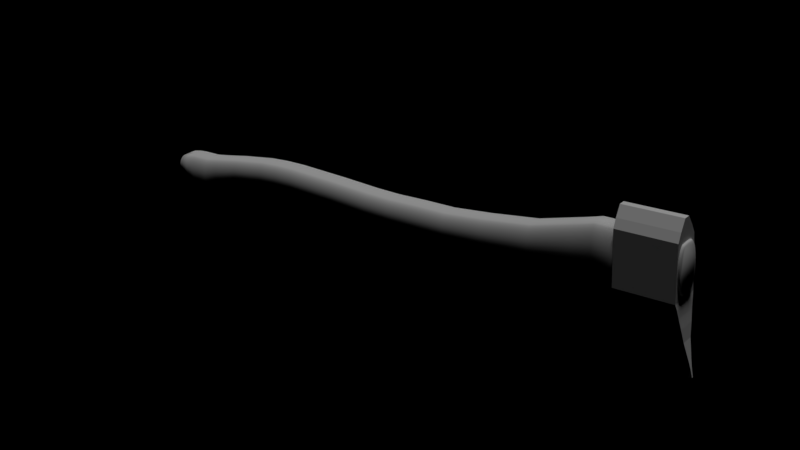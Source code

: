 # Source: BrutalAxe.blend  (saved by Blender 2.79.0; exported with 4.5.12 LTS)
import bpy
from mathutils import Matrix  # noqa: F401  (used for matrix-valued properties, if any)

bpy.ops.wm.read_factory_settings(use_empty=True)
scene = bpy.context.scene
scene.name = 'Scene'

# ---- collections
col_collection_1 = bpy.data.collections.new('Collection 1'); scene.collection.children.link(col_collection_1)

# ---- materials (node trees are filled in below, after node groups)
mat_brutalaxe_png = bpy.data.materials.new('BrutalAxe.png')
mat_brutalaxe_png.alpha_threshold = 0.0
mat_brutalaxe_png.use_transparent_shadow = False
mat_brutalaxe_png.roughness = 0.5

# ---- material node trees

# ---- lights
light_sun = bpy.data.lights.new('Sun', 'SUN')
light_sun.transmission_factor = 0.0
light_sun.angle = 0.1993
light_sun.energy = 1.0
light_sun.shadow_buffer_clip_start = 0.5
light_sun.shadow_soft_size = 0.1
light_sun.shadow_cascade_max_distance = 1000.0

# ---- meshes
me_cylinder = bpy.data.meshes.new('Cylinder')
me_cylinder.from_pydata([(-0.005551, -0.2161, -3.4), (-0.005551, -0.2161, -4.204), (0.7326, -0.1878, -4.204), (0.7326, -0.1878, -3.4), (-0.005551, 0.2161, -3.4), (-0.005551, 0.2161, -4.204), (0.7326, 0.1878, -4.204), (0.7326, 0.1878, -3.4), (0.9851, -0.0429, -4.204), (0.9851, -0.0429, -3.4), (0.9851, 0.04289, -4.204), (0.9851, 0.04289, -3.4), (0.8468, 0.1303, -4.204), (0.8468, 0.1303, -3.4), (0.8468, -0.1303, -4.204), (0.8468, -0.1303, -3.4), (-0.2061, -0.1621, -3.38), (-0.2061, -0.1621, -4.224), (-0.2061, 0.1621, -3.38), (-0.2061, 0.1621, -4.224), (-0.5381, -0.08304, -3.312), (-0.5381, -0.08304, -4.256), (-0.5381, 0.08304, -3.312), (-0.5381, 0.08303, -4.256), (-0.7867, -0.0336, -3.251), (-0.7867, -0.0336, -4.3), (-0.7867, 0.03359, -3.251), (-0.7867, 0.03359, -4.3), (-1.009, -0.01031, -3.184), (-1.009, -0.01031, -4.339), (-1.009, 0.0103, -3.184), (-1.009, 0.0103, -4.339), (-1.049, -0.007011, -3.213), (-1.049, -0.007012, -4.311), (-1.049, 0.007006, -3.213), (-1.049, 0.007005, -4.311), (-1.097, -0.003949, -3.346), (-1.097, -0.00395, -4.177), (-1.097, 0.003943, -3.346), (-1.097, 0.003943, -4.177), (-1.12, -0.001856, -3.602), (-1.12, -0.001857, -3.921), (-1.12, 0.00185, -3.602), (-1.12, 0.00185, -3.921), (-0.08649, 0.1916, -4.214), (-0.08649, -0.1916, -4.214), (-0.08649, 0.1916, -3.39), (-0.08649, -0.1916, -3.39), (-0.6624, 0.05878, -4.278), (-0.6624, -0.05879, -4.278), (-0.6624, 0.05878, -3.281), (-0.6624, -0.05879, -3.281), (-0.8976, -0.01649, -4.32), (-0.8976, -0.01649, -3.218), (-0.8976, 0.01648, -4.32), (-0.8976, 0.01648, -3.218), (-0.3528, -0.1287, -4.24), (-0.3528, -0.1287, -3.346), (-0.3528, 0.1287, -4.24), (-0.3528, 0.1287, -3.346), (0.1119, 0.2016, -0.8997), (0.1119, 0.2016, -0.4213), (0.1585, 0.1992, -0.8997), (0.1585, 0.1992, -0.4213), (0.2034, 0.1922, -0.8997), (0.2034, 0.1922, -0.4213), (0.2447, 0.1809, -0.8997), (0.2447, 0.1809, -0.4213), (0.281, 0.1656, -0.8997), (0.281, 0.1656, -0.4213), (0.3107, 0.147, -0.8997), (0.3107, 0.147, -0.4213), (0.3328, 0.1257, -0.8997), (0.3328, 0.1257, -0.4213), (0.3464, 0.1027, -0.8997), (0.3464, 0.1027, -0.4213), (0.351, -3.034e-07, -0.8997), (0.351, -3.034e-07, -0.4213), (-0.1273, -9.054e-08, -0.8997), (-0.1273, -9.054e-08, -0.4213), (-0.1227, 0.1027, -0.8997), (-0.1227, 0.1027, -0.4213), (-0.1091, 0.1257, -0.8997), (-0.1091, 0.1257, -0.4213), (-0.087, 0.147, -0.8997), (-0.087, 0.147, -0.4213), (-0.05726, 0.1656, -0.8997), (-0.05726, 0.1656, -0.4213), (-0.02102, 0.1809, -0.8997), (-0.02102, 0.1809, -0.4213), (0.02033, 0.1922, -0.8997), (0.02033, 0.1922, -0.4213), (0.0652, 0.1992, -0.8997), (0.0652, 0.1992, -0.4213), (0.1119, 0.2016, 0.04104), (0.1568, 0.1992, 0.04104), (0.2, 0.1922, 0.04104), (0.2399, 0.1809, 0.04104), (0.2748, 0.1656, 0.04104), (0.3034, 0.147, 0.04104), (0.3247, 0.1257, 0.04104), (0.3378, 0.1027, 0.04104), (0.3422, -3.146e-07, 0.04104), (-0.1185, -1.017e-07, 0.04104), (-0.1141, 0.1027, 0.04104), (-0.101, 0.1257, 0.04104), (-0.0797, 0.147, 0.04104), (-0.05105, 0.1656, 0.04104), (-0.01614, 0.1809, 0.04104), (0.02369, 0.1922, 0.04104), (0.06691, 0.1992, 0.04104), (0.1242, 0.2016, 0.4479), (0.169, 0.1992, 0.4479), (0.2121, 0.1922, 0.4479), (0.2518, 0.1809, 0.4479), (0.2866, 0.1656, 0.4479), (0.3151, 0.147, 0.4479), (0.3363, 0.1257, 0.4479), (0.3494, 0.1027, 0.4479), (0.3538, -3.149e-07, 0.4479), (-0.1054, -1.02e-07, 0.4479), (-0.101, 0.1027, 0.4479), (-0.08797, 0.1257, 0.4479), (-0.06675, 0.147, 0.4479), (-0.03819, 0.1656, 0.4479), (-0.003391, 0.1809, 0.4479), (0.03631, 0.1922, 0.4479), (0.07939, 0.1992, 0.4479), (0.1648, 0.2016, 1.056), (0.209, 0.1992, 1.056), (0.2514, 0.1922, 1.056), (0.2905, 0.1809, 1.056), (0.3248, 0.1656, 1.056), (0.353, 0.147, 1.056), (0.3739, 0.1257, 1.056), (0.3867, 0.1027, 1.056), (0.3911, -1.387e-07, 1.056), (-0.06143, 7.418e-08, 1.056), (-0.05709, 0.1027, 1.056), (-0.04421, 0.1257, 1.056), (-0.0233, 0.147, 1.056), (0.004837, 0.1656, 1.056), (0.03912, 0.1809, 1.056), (0.07824, 0.1922, 1.056), (0.1207, 0.1992, 1.056), (0.2021, 0.2016, 1.865), (0.2463, 0.1992, 1.865), (0.2887, 0.1922, 1.865), (0.3278, 0.1809, 1.865), (0.3621, 0.1656, 1.865), (0.3902, 0.147, 1.865), (0.4111, 0.1257, 1.865), (0.424, 0.1027, 1.865), (0.4284, -2.622e-07, 1.865), (-0.02415, -4.93e-08, 1.865), (-0.0198, 0.1027, 1.865), (-0.006924, 0.1257, 1.865), (0.01398, 0.147, 1.865), (0.04212, 0.1656, 1.865), (0.07641, 0.1809, 1.865), (0.1155, 0.1922, 1.865), (0.158, 0.1992, 1.865), (0.2021, 0.2016, 2.18), (0.2463, 0.1992, 2.18), (0.2887, 0.1922, 2.18), (0.3278, 0.1809, 2.18), (0.3621, 0.1656, 2.18), (0.3902, 0.147, 2.18), (0.4111, 0.1257, 2.18), (0.424, 0.1027, 2.18), (0.4284, -3.438e-07, 2.18), (-0.02415, -1.309e-07, 2.18), (-0.0198, 0.1027, 2.18), (-0.006924, 0.1257, 2.18), (0.01398, 0.147, 2.18), (0.04212, 0.1656, 2.18), (0.07641, 0.1809, 2.18), (0.1155, 0.1922, 2.18), (0.158, 0.1992, 2.18), (0.1861, 0.2016, 2.494), (0.2303, 0.1992, 2.494), (0.2727, 0.1922, 2.494), (0.3118, 0.1809, 2.494), (0.3461, 0.1656, 2.494), (0.3743, 0.147, 2.494), (0.3952, 0.1257, 2.494), (0.408, 0.1027, 2.494), (0.4124, -4.255e-07, 2.494), (-0.04013, -2.126e-07, 2.494), (-0.03578, 0.1027, 2.494), (-0.0229, 0.1257, 2.494), (-0.001995, 0.147, 2.494), (0.02614, 0.1656, 2.494), (0.06043, 0.1809, 2.494), (0.09955, 0.1922, 2.494), (0.142, 0.1992, 2.494), (0.1169, 0.2016, 3.064), (0.161, 0.1992, 3.064), (0.2035, 0.1922, 3.064), (0.2426, 0.1809, 3.064), (0.2769, 0.1656, 3.064), (0.305, 0.147, 3.064), (0.3259, 0.1257, 3.064), (0.3388, 0.1027, 3.064), (0.3431, -6.402e-07, 3.064), (-0.1094, -4.274e-07, 3.064), (-0.105, 0.1027, 3.064), (-0.09215, 0.1257, 3.064), (-0.07124, 0.147, 3.064), (-0.0431, 0.1656, 3.064), (-0.008814, 0.1809, 3.064), (0.0303, 0.1922, 3.064), (0.07275, 0.1992, 3.064), (0.01569, 0.2016, 3.527), (0.06598, 0.1992, 3.527), (0.1143, 0.1922, 3.527), (0.1589, 0.1809, 3.527), (0.198, 0.1656, 3.527), (0.23, 0.147, 3.527), (0.2539, 0.1257, 3.527), (0.2685, 0.1027, 3.527), (0.2735, -8.293e-07, 3.527), (-0.2421, -6.165e-07, 3.527), (-0.2372, 0.1027, 3.527), (-0.2225, 0.1257, 3.527), (-0.1987, 0.147, 3.527), (-0.1666, 0.1656, 3.527), (-0.1275, 0.1809, 3.527), (-0.08297, 0.1922, 3.527), (-0.03461, 0.1992, 3.527), (-0.05356, 0.2197, 3.751), (0.004148, 0.2171, 3.751), (0.05964, 0.2095, 3.751), (0.1108, 0.1972, 3.751), (0.1556, 0.1805, 3.751), (0.1924, 0.1602, 3.751), (0.2197, 0.1371, 3.751), (0.2365, 0.1119, 3.751), (0.2422, -1.006e-06, 3.751), (-0.3493, -7.738e-07, 3.751), (-0.3437, 0.1119, 3.751), (-0.3268, 0.1371, 3.751), (-0.2995, 0.1602, 3.751), (-0.2627, 0.1805, 3.751), (-0.2179, 0.1972, 3.751), (-0.1667, 0.2095, 3.751), (-0.1113, 0.2171, 3.751), (-0.05356, 0.2197, 4.039), (0.004148, 0.2171, 4.039), (0.05963, 0.2095, 4.039), (0.1108, 0.1972, 4.039), (0.1556, 0.1805, 4.039), (0.1924, 0.1602, 4.039), (0.2197, 0.1371, 4.039), (0.2365, 0.1119, 4.039), (0.2422, -1.111e-06, 4.039), (-0.3493, -8.788e-07, 4.039), (-0.3437, 0.1119, 4.039), (-0.3268, 0.1371, 4.039), (-0.2995, 0.1602, 4.039), (-0.2627, 0.1805, 4.039), (-0.2179, 0.1972, 4.039), (-0.1667, 0.2095, 4.039), (-0.1113, 0.2171, 4.039), (0.06362, 0.2197, 4.316), (0.09123, 0.2171, 4.316), (0.1178, 0.2095, 4.316), (0.1422, 0.1972, 4.316), (0.1637, 0.1805, 4.316), (0.1813, 0.1602, 4.316), (0.1944, 0.1371, 4.316), (0.2024, 0.1119, 4.316), (0.2051, -1.106e-06, 4.316), (0.2024, -0.112, 4.316), (0.1944, -0.1371, 4.316), (0.1813, -0.1602, 4.316), (0.1637, -0.1805, 4.316), (0.1422, -0.1971, 4.316), (0.1178, -0.2095, 4.316), (0.09123, -0.2171, 4.316), (0.06362, -0.2197, 4.316), (0.03602, -0.2171, 4.316), (0.009471, -0.2095, 4.316), (-0.01499, -0.1971, 4.316), (-0.03644, -0.1805, 4.316), (-0.05404, -0.1602, 4.316), (-0.06711, -0.1371, 4.316), (-0.07516, -0.112, 4.316), (-0.07788, -8.74e-07, 4.316), (-0.07516, 0.1119, 4.316), (-0.06711, 0.1371, 4.316), (-0.05404, 0.1602, 4.316), (-0.03644, 0.1805, 4.316), (-0.01499, 0.1972, 4.316), (0.009472, 0.2095, 4.316), (0.03602, 0.2171, 4.316), (-0.0519, 0.2171, 4.177), (-0.0964, 0.2095, 4.177), (-0.2029, 0.1602, 4.177), (-0.2248, 0.1371, 4.177), (0.227, 0.1119, 4.177), (0.2135, 0.1371, 4.177), (0.1262, 0.1972, 4.177), (0.08516, 0.2095, 4.177), (-0.005619, 0.2197, 4.177), (-0.1734, 0.1805, 4.177), (-0.2428, -8.764e-07, 4.177), (0.2316, -1.108e-06, 4.177), (0.1621, 0.1805, 4.177), (-0.1374, 0.1972, 4.177), (-0.2383, 0.1119, 4.177), (0.04066, 0.2171, 4.177), (0.1916, 0.1602, 4.177), (0.1451, 0.2016, -1.491), (0.1954, 0.1992, -1.491), (0.2437, 0.1922, -1.491), (0.2882, 0.1809, -1.491), (0.3272, 0.1656, -1.491), (0.3592, 0.147, -1.491), (0.383, 0.1257, -1.491), (0.3976, 0.1027, -1.491), (0.4026, -2.867e-07, -1.491), (-0.1123, -7.38e-08, -1.491), (-0.1073, 0.1027, -1.491), (-0.0927, 0.1257, -1.491), (-0.06891, 0.147, -1.491), (-0.03689, 0.1656, -1.491), (0.002121, 0.1809, -1.491), (0.04663, 0.1922, -1.491), (0.09492, 0.1992, -1.491), (0.2043, 0.2016, -2.209), (0.2597, 0.1992, -2.209), (0.3129, 0.1922, -2.209), (0.3619, 0.1809, -2.209), (0.4049, 0.1656, -2.209), (0.4402, 0.147, -2.209), (0.4664, 0.1257, -2.209), (0.4826, 0.1027, -2.209), (0.488, -2.612e-07, -2.209), (-0.07939, -4.829e-08, -2.209), (-0.07393, 0.1027, -2.209), (-0.05779, 0.1257, -2.209), (-0.03157, 0.147, -2.209), (0.003711, 0.1656, -2.209), (0.0467, 0.1809, -2.209), (0.09575, 0.1922, -2.209), (0.149, 0.1992, -2.209), (0.3042, 0.2016, -2.841), (0.3714, 0.1992, -2.841), (0.4361, 0.1922, -2.841), (0.4957, 0.1809, -2.841), (0.5479, 0.1656, -2.841), (0.5908, 0.147, -2.841), (0.6226, 0.1257, -2.841), (0.6422, 0.1027, -2.841), (0.6488, -2.802e-07, -2.841), (-0.04045, -6.728e-08, -2.841), (-0.03383, 0.1027, -2.841), (-0.01422, 0.1257, -2.841), (0.01763, 0.147, -2.841), (0.06049, 0.1656, -2.841), (0.1127, 0.1809, -2.841), (0.1723, 0.1922, -2.841), (0.237, 0.1992, -2.841), (0.356, 0.2016, -3.108), (0.4273, 0.1992, -3.108), (0.4959, 0.1922, -3.108), (0.5592, 0.1809, -3.108), (0.6146, 0.1656, -3.108), (0.6601, 0.147, -3.108), (0.6939, 0.1257, -3.108), (0.7147, 0.1027, -3.108), (0.7217, -2.756e-07, -3.108), (-0.009769, -6.273e-08, -3.108), (-0.002741, 0.1027, -3.108), (0.01807, 0.1257, -3.108), (0.05187, 0.147, -3.108), (0.09736, 0.1656, -3.108), (0.1528, 0.1809, -3.108), (0.216, 0.1922, -3.108), (0.2846, 0.1992, -3.108), (0.3745, 0.2016, -3.393), (0.4416, 0.1992, -3.393), (0.5062, 0.1922, -3.393), (0.5657, 0.1809, -3.393), (0.6178, 0.1656, -3.393), (0.6606, 0.147, -3.393), (0.6924, 0.1257, -3.393), (0.712, 0.1027, -3.393), (0.7186, -2.277e-07, -3.393), (0.03033, -1.481e-08, -3.393), (0.03694, 0.1027, -3.393), (0.05652, 0.1257, -3.393), (0.08833, 0.147, -3.393), (0.1311, 0.1656, -3.393), (0.1833, 0.1809, -3.393), (0.2428, 0.1922, -3.393), (0.3073, 0.1992, -3.393), (0.3745, 0.1872, -3.393), (0.4368, 0.185, -3.393), (0.4968, 0.1785, -3.393), (0.5521, 0.168, -3.393), (0.6005, 0.1538, -3.393), (0.6402, 0.1365, -3.393), (0.6698, 0.1168, -3.393), (0.688, 0.0954, -3.393), (0.6941, -2.295e-07, -3.393), (0.688, -0.09546, -3.393), (0.6698, -0.1168, -3.393), (0.6402, -0.1365, -3.393), (0.6005, -0.1538, -3.393), (0.5521, -0.168, -3.393), (0.4968, -0.1785, -3.393), (0.4368, -0.185, -3.393), (0.3745, -0.1872, -3.393), (0.3121, -0.185, -3.393), (0.2521, -0.1785, -3.393), (0.1969, -0.168, -3.393), (0.1484, -0.1538, -3.393), (0.1087, -0.1365, -3.393), (0.07915, -0.1168, -3.393), (0.06096, -0.09546, -3.393), (0.05482, -3.172e-08, -3.393), (0.06096, 0.0954, -3.393), (0.07915, 0.1168, -3.393), (0.1087, 0.1365, -3.393), (0.1484, 0.1538, -3.393), (0.1969, 0.168, -3.393), (0.2521, 0.1785, -3.393), (0.3121, 0.185, -3.393), (0.3745, 0.1872, -4.22), (0.4368, 0.185, -4.22), (0.4968, 0.1785, -4.22), (0.5521, 0.168, -4.22), (0.6005, 0.1538, -4.22), (0.6402, 0.1365, -4.22), (0.6698, 0.1168, -4.22), (0.688, 0.0954, -4.22), (0.6941, -6.579e-07, -4.22), (0.688, -0.09546, -4.22), (0.6698, -0.1168, -4.22), (0.6402, -0.1365, -4.22), (0.6005, -0.1538, -4.22), (0.5521, -0.168, -4.22), (0.4968, -0.1785, -4.22), (0.4368, -0.185, -4.22), (0.3745, -0.1872, -4.22), (0.3121, -0.185, -4.22), (0.2521, -0.1785, -4.22), (0.1969, -0.168, -4.22), (0.1484, -0.1538, -4.22), (0.1087, -0.1365, -4.22), (0.07915, -0.1168, -4.22), (0.06096, -0.09546, -4.22), (0.05482, -4.602e-07, -4.22), (0.06096, 0.0954, -4.22), (0.07915, 0.1168, -4.22), (0.1087, 0.1365, -4.22), (0.1484, 0.1538, -4.22), (0.1969, 0.168, -4.22), (0.2521, 0.1785, -4.22), (0.3121, 0.185, -4.22), (0.3745, 0.177, -4.237), (0.4334, 0.1749, -4.237), (0.4901, 0.1688, -4.237), (0.5423, 0.1588, -4.237), (0.5881, 0.1454, -4.237), (0.6257, 0.129, -4.237), (0.6536, 0.1104, -4.237), (0.6708, 0.09017, -4.237), (0.6766, -6.747e-07, -4.237), (0.6708, -0.09023, -4.237), (0.6536, -0.1104, -4.237), (0.6257, -0.1291, -4.237), (0.5881, -0.1454, -4.237), (0.5423, -0.1588, -4.237), (0.4901, -0.1687, -4.237), (0.4334, -0.1749, -4.237), (0.3745, -0.1769, -4.237), (0.3155, -0.1749, -4.237), (0.2588, -0.1687, -4.237), (0.2066, -0.1588, -4.237), (0.1608, -0.1454, -4.237), (0.1233, -0.1291, -4.237), (0.09533, -0.1104, -4.237), (0.07814, -0.09023, -4.237), (0.07234, -4.878e-07, -4.237), (0.07814, 0.09017, -4.237), (0.09533, 0.1104, -4.237), (0.1233, 0.129, -4.237), (0.1608, 0.1454, -4.237), (0.2066, 0.1588, -4.237), (0.2588, 0.1688, -4.237), (0.3155, 0.1749, -4.237), (0.1119, -0.2016, -0.8997), (0.1119, -0.2016, -0.4213), (0.1585, -0.1992, -0.8997), (0.1585, -0.1992, -0.4213), (0.2034, -0.1922, -0.8997), (0.2034, -0.1922, -0.4213), (0.2447, -0.1809, -0.8997), (0.2447, -0.1809, -0.4213), (0.281, -0.1656, -0.8997), (0.281, -0.1656, -0.4213), (0.3107, -0.147, -0.8997), (0.3107, -0.147, -0.4213), (0.3328, -0.1258, -0.8997), (0.3328, -0.1257, -0.4213), (0.3464, -0.1027, -0.8997), (0.3464, -0.1027, -0.4213), (0.351, -9.984e-07, -0.8997), (0.351, 5.513e-07, -0.4213), (-0.1273, -5.811e-07, -0.8997), (-0.1273, 9.09e-07, -0.4213), (-0.1227, -0.1027, -0.8997), (-0.1227, -0.1027, -0.4213), (-0.1091, -0.1257, -0.8997), (-0.1091, -0.1257, -0.4213), (-0.087, -0.147, -0.8997), (-0.087, -0.147, -0.4213), (-0.05726, -0.1656, -0.8997), (-0.05726, -0.1656, -0.4213), (-0.02102, -0.1809, -0.8997), (-0.02102, -0.1809, -0.4213), (0.02033, -0.1922, -0.8997), (0.02033, -0.1922, -0.4213), (0.0652, -0.1992, -0.8997), (0.0652, -0.1992, -0.4213), (0.1119, -0.2016, 0.04105), (0.1568, -0.1992, 0.04105), (0.2, -0.1922, 0.04105), (0.2399, -0.1809, 0.04105), (0.2748, -0.1656, 0.04105), (0.3034, -0.147, 0.04105), (0.3247, -0.1257, 0.04105), (0.3378, -0.1027, 0.04105), (0.3422, 1.982e-06, 0.04105), (-0.1185, 2.339e-06, 0.04105), (-0.1141, -0.1027, 0.04105), (-0.101, -0.1257, 0.04105), (-0.0797, -0.147, 0.04105), (-0.05105, -0.1656, 0.04105), (-0.01613, -0.1809, 0.04105), (0.02369, -0.1922, 0.04105), (0.06691, -0.1992, 0.04105), (0.1242, -0.2016, 0.4479), (0.169, -0.1992, 0.4479), (0.2121, -0.1922, 0.4479), (0.2518, -0.1809, 0.4479), (0.2866, -0.1656, 0.4479), (0.3151, -0.147, 0.4479), (0.3363, -0.1257, 0.4479), (0.3494, -0.1027, 0.4479), (0.3538, 3.174e-06, 0.4479), (-0.1054, 3.532e-06, 0.4479), (-0.101, -0.1027, 0.4479), (-0.08797, -0.1257, 0.4479), (-0.06675, -0.147, 0.4479), (-0.03819, -0.1656, 0.4479), (-0.003391, -0.1809, 0.4479), (0.03631, -0.1922, 0.4479), (0.07939, -0.1992, 0.4479), (0.1648, -0.2016, 1.056), (0.209, -0.1992, 1.056), (0.2514, -0.1922, 1.056), (0.2905, -0.1809, 1.056), (0.3248, -0.1656, 1.056), (0.353, -0.147, 1.056), (0.3739, -0.1257, 1.056), (0.3867, -0.1027, 1.056), (0.3911, 4.902e-06, 1.056), (-0.06143, 5.32e-06, 1.056), (-0.05708, -0.1027, 1.056), (-0.04421, -0.1257, 1.056), (-0.0233, -0.147, 1.056), (0.004838, -0.1656, 1.056), (0.03912, -0.1809, 1.056), (0.07824, -0.1922, 1.056), (0.1207, -0.1992, 1.056), (0.2021, -0.2016, 1.865), (0.2463, -0.1992, 1.865), (0.2887, -0.1922, 1.865), (0.3278, -0.1809, 1.865), (0.3621, -0.1656, 1.865), (0.3902, -0.147, 1.865), (0.4111, -0.1257, 1.865), (0.424, -0.1027, 1.865), (0.4284, 7.465e-06, 1.865), (-0.02415, 7.823e-06, 1.865), (-0.0198, -0.1027, 1.865), (-0.006924, -0.1257, 1.865), (0.01398, -0.147, 1.865), (0.04212, -0.1656, 1.865), (0.07641, -0.1809, 1.865), (0.1155, -0.1922, 1.865), (0.158, -0.1992, 1.865), (0.2021, -0.2016, 2.18), (0.2463, -0.1992, 2.18), (0.2887, -0.1922, 2.18), (0.3278, -0.1809, 2.18), (0.3621, -0.1656, 2.18), (0.3902, -0.147, 2.18), (0.4111, -0.1257, 2.18), (0.424, -0.1027, 2.18), (0.4284, 8.538e-06, 2.18), (-0.02415, 8.896e-06, 2.18), (-0.0198, -0.1027, 2.18), (-0.006924, -0.1257, 2.18), (0.01398, -0.147, 2.18), (0.04212, -0.1656, 2.18), (0.07641, -0.1809, 2.18), (0.1155, -0.1922, 2.18), (0.158, -0.1992, 2.18), (0.1861, -0.2016, 2.494), (0.2303, -0.1992, 2.494), (0.2727, -0.1922, 2.494), (0.3118, -0.1809, 2.494), (0.3461, -0.1656, 2.494), (0.3743, -0.147, 2.494), (0.3952, -0.1257, 2.494), (0.408, -0.1027, 2.494), (0.4124, 9.552e-06, 2.494), (-0.04013, 9.969e-06, 2.494), (-0.03578, -0.1027, 2.494), (-0.0229, -0.1257, 2.494), (-0.001995, -0.147, 2.494), (0.02614, -0.1656, 2.494), (0.06043, -0.1809, 2.494), (0.09955, -0.1922, 2.494), (0.142, -0.1992, 2.494), (0.1169, -0.2016, 3.064), (0.161, -0.1992, 3.064), (0.2035, -0.1922, 3.064), (0.2426, -0.1809, 3.064), (0.2769, -0.1656, 3.064), (0.305, -0.147, 3.064), (0.3259, -0.1257, 3.064), (0.3388, -0.1027, 3.064), (0.3431, 1.164e-05, 3.064), (-0.1094, 1.206e-05, 3.064), (-0.105, -0.1027, 3.064), (-0.09215, -0.1257, 3.064), (-0.07124, -0.147, 3.064), (-0.0431, -0.1656, 3.064), (-0.008813, -0.1809, 3.064), (0.0303, -0.1922, 3.064), (0.07275, -0.1992, 3.064), (0.01569, -0.2016, 3.527), (0.06598, -0.1992, 3.527), (0.1143, -0.1922, 3.527), (0.1589, -0.1809, 3.527), (0.198, -0.1656, 3.527), (0.23, -0.147, 3.527), (0.2539, -0.1257, 3.527), (0.2685, -0.1027, 3.527), (0.2735, 1.337e-05, 3.527), (-0.2421, 1.39e-05, 3.527), (-0.2372, -0.1027, 3.527), (-0.2225, -0.1257, 3.527), (-0.1987, -0.147, 3.527), (-0.1666, -0.1656, 3.527), (-0.1275, -0.1809, 3.527), (-0.08297, -0.1922, 3.527), (-0.03461, -0.1992, 3.527), (-0.05356, -0.2197, 3.751), (0.004148, -0.2171, 3.751), (0.05964, -0.2095, 3.751), (0.1108, -0.1971, 3.751), (0.1556, -0.1805, 3.751), (0.1924, -0.1602, 3.751), (0.2197, -0.1371, 3.751), (0.2365, -0.1119, 3.751), (0.2422, 1.432e-05, 3.751), (-0.3493, 1.486e-05, 3.751), (-0.3437, -0.1119, 3.751), (-0.3268, -0.1371, 3.751), (-0.2995, -0.1602, 3.751), (-0.2627, -0.1805, 3.751), (-0.2179, -0.1971, 3.751), (-0.1667, -0.2095, 3.751), (-0.1113, -0.2171, 3.751), (-0.05356, -0.2197, 4.039), (0.004148, -0.2171, 4.039), (0.05964, -0.2095, 4.039), (0.1108, -0.1971, 4.039), (0.1556, -0.1805, 4.039), (0.1924, -0.1602, 4.039), (0.2197, -0.1371, 4.039), (0.2365, -0.1119, 4.039), (0.2422, 1.533e-05, 4.039), (-0.3493, 1.587e-05, 4.039), (-0.3437, -0.1119, 4.039), (-0.3268, -0.1371, 4.039), (-0.2995, -0.1602, 4.039), (-0.2627, -0.1805, 4.039), (-0.2179, -0.1971, 4.039), (-0.1667, -0.2095, 4.039), (-0.1113, -0.2171, 4.039), (0.06362, -0.2197, 4.316), (0.09123, -0.2171, 4.316), (0.1178, -0.2095, 4.316), (0.1422, -0.1971, 4.316), (0.1637, -0.1805, 4.316), (0.1813, -0.1602, 4.316), (0.1944, -0.1371, 4.316), (0.2024, -0.1119, 4.316), (0.2051, 1.617e-05, 4.316), (-0.07788, 1.635e-05, 4.316), (-0.07516, -0.1119, 4.316), (-0.06711, -0.1371, 4.316), (-0.05404, -0.1602, 4.316), (-0.03644, -0.1805, 4.316), (-0.01499, -0.1971, 4.316), (0.009472, -0.2095, 4.316), (0.03602, -0.2171, 4.316), (-0.0519, -0.2171, 4.177), (-0.0964, -0.2095, 4.177), (-0.2029, -0.1602, 4.177), (-0.2248, -0.1371, 4.177), (0.227, -0.1119, 4.177), (0.2135, -0.1371, 4.177), (0.1262, -0.1971, 4.177), (0.08516, -0.2095, 4.177), (-0.005619, -0.2197, 4.177), (-0.1734, -0.1805, 4.177), (-0.2428, 1.617e-05, 4.177), (0.2316, 1.575e-05, 4.177), (0.1621, -0.1805, 4.177), (-0.1374, -0.1971, 4.177), (-0.2383, -0.1119, 4.177), (0.04066, -0.2171, 4.177), (0.1916, -0.1602, 4.177), (0.1451, -0.2016, -1.491), (0.1954, -0.1992, -1.491), (0.2437, -0.1922, -1.491), (0.2882, -0.1809, -1.491), (0.3272, -0.1656, -1.491), (0.3592, -0.147, -1.491), (0.383, -0.1258, -1.491), (0.3976, -0.1027, -1.491), (0.4026, -2.906e-06, -1.491), (-0.1123, -2.429e-06, -1.491), (-0.1073, -0.1027, -1.491), (-0.0927, -0.1258, -1.491), (-0.06891, -0.147, -1.491), (-0.03689, -0.1656, -1.491), (0.002122, -0.1809, -1.491), (0.04663, -0.1922, -1.491), (0.09492, -0.1992, -1.491), (0.2043, -0.2016, -2.209), (0.2597, -0.1992, -2.209), (0.3129, -0.1922, -2.209), (0.3619, -0.1809, -2.209), (0.4049, -0.1656, -2.209), (0.4402, -0.147, -2.209), (0.4664, -0.1258, -2.209), (0.4826, -0.1027, -2.209), (0.488, -5.23e-06, -2.209), (-0.07939, -4.694e-06, -2.209), (-0.07393, -0.1027, -2.209), (-0.05779, -0.1258, -2.209), (-0.03157, -0.147, -2.209), (0.003711, -0.1656, -2.209), (0.0467, -0.1809, -2.209), (0.09575, -0.1922, -2.209), (0.149, -0.1992, -2.209), (0.3042, -0.2016, -2.841), (0.3714, -0.1992, -2.841), (0.4361, -0.1922, -2.841), (0.4957, -0.1809, -2.841), (0.5479, -0.1656, -2.841), (0.5908, -0.147, -2.841), (0.6226, -0.1258, -2.841), (0.6422, -0.1027, -2.841), (0.6488, -7.376e-06, -2.841), (-0.04045, -6.72e-06, -2.841), (-0.03383, -0.1027, -2.841), (-0.01422, -0.1258, -2.841), (0.01763, -0.147, -2.841), (0.06049, -0.1656, -2.841), (0.1127, -0.1809, -2.841), (0.1723, -0.1922, -2.841), (0.237, -0.1992, -2.841), (0.356, -0.2016, -3.108), (0.4273, -0.1992, -3.108), (0.4959, -0.1922, -3.108), (0.5592, -0.1809, -3.108), (0.6146, -0.1656, -3.108), (0.6601, -0.147, -3.108), (0.6939, -0.1258, -3.108), (0.7147, -0.1027, -3.108), (0.7217, -8.33e-06, -3.108), (-0.009768, -7.555e-06, -3.108), (-0.002741, -0.1027, -3.108), (0.01807, -0.1258, -3.108), (0.05187, -0.147, -3.108), (0.09736, -0.1656, -3.108), (0.1528, -0.1809, -3.108), (0.216, -0.1922, -3.108), (0.2846, -0.1992, -3.108), (0.3745, -0.2016, -3.393), (0.4416, -0.1992, -3.393), (0.5062, -0.1922, -3.393), (0.5657, -0.1809, -3.393), (0.6178, -0.1656, -3.393), (0.6606, -0.147, -3.393), (0.6924, -0.1258, -3.393), (0.712, -0.1027, -3.393), (0.7186, -9.224e-06, -3.393), (0.03033, -8.568e-06, -3.393), (0.03694, -0.1027, -3.393), (0.05652, -0.1258, -3.393), (0.08833, -0.147, -3.393), (0.1311, -0.1656, -3.393), (0.1833, -0.1809, -3.393), (0.2428, -0.1922, -3.393), (0.3073, -0.1992, -3.393), (0.3745, -0.1872, -3.393), (0.4368, -0.185, -3.393), (0.4968, -0.1786, -3.393), (0.5521, -0.168, -3.393), (0.6005, -0.1538, -3.393), (0.6402, -0.1365, -3.393), (0.6698, -0.1168, -3.393), (0.688, -0.09541, -3.393), (0.6941, -9.224e-06, -3.393), (0.05482, -8.509e-06, -3.393), (0.06096, -0.0954, -3.393), (0.07915, -0.1168, -3.393), (0.1087, -0.1365, -3.393), (0.1484, -0.1538, -3.393), (0.1969, -0.168, -3.393), (0.2521, -0.1786, -3.393), (0.3121, -0.185, -3.393)], [], [(44, 45, 17, 19), (5, 6, 2, 1), (12, 13, 11, 10), (7, 4, 0, 3), (0, 1, 2, 3), (7, 6, 5, 4), (10, 11, 9, 8), (14, 12, 10, 8), (15, 14, 8, 9), (13, 15, 9, 11), (6, 7, 13, 12), (2, 6, 12, 14), (3, 2, 14, 15), (7, 3, 15, 13), (56, 57, 20, 21), (46, 44, 19, 18), (47, 46, 18, 16), (45, 47, 16, 17), (48, 49, 25, 27), (58, 56, 21, 23), (59, 58, 23, 22), (57, 59, 22, 20), (52, 53, 28, 29), (50, 48, 27, 26), (51, 50, 26, 24), (49, 51, 24, 25), (30, 31, 35, 34), (54, 52, 29, 31), (55, 54, 31, 30), (53, 55, 30, 28), (33, 32, 36, 37), (28, 30, 34, 32), (29, 28, 32, 33), (31, 29, 33, 35), (36, 38, 42, 40), (35, 33, 37, 39), (34, 35, 39, 38), (32, 34, 38, 36), (42, 43, 41, 40), (37, 36, 40, 41), (39, 37, 41, 43), (38, 39, 43, 42), (5, 1, 45, 44), (4, 5, 44, 46), (0, 4, 46, 47), (1, 0, 47, 45), (23, 21, 49, 48), (22, 23, 48, 50), (20, 22, 50, 51), (21, 20, 51, 49), (25, 24, 53, 52), (27, 25, 52, 54), (26, 27, 54, 55), (24, 26, 55, 53), (17, 16, 57, 56), (19, 17, 56, 58), (18, 19, 58, 59), (16, 18, 59, 57), (60, 61, 63, 62), (62, 63, 65, 64), (64, 65, 67, 66), (66, 67, 69, 68), (68, 69, 71, 70), (70, 71, 73, 72), (72, 73, 75, 74), (74, 75, 77, 76), (78, 79, 81, 80), (80, 81, 83, 82), (82, 83, 85, 84), (84, 85, 87, 86), (86, 87, 89, 88), (88, 89, 91, 90), (89, 87, 107, 108), (92, 93, 61, 60), (90, 91, 93, 92), (92, 60, 313, 329), (110, 109, 126, 127), (81, 79, 103, 104), (71, 69, 98, 99), (61, 93, 110, 94), (87, 85, 106, 107), (77, 75, 101, 102), (69, 67, 97, 98), (93, 91, 109, 110), (85, 83, 105, 106), (67, 65, 96, 97), (75, 73, 100, 101), (91, 89, 108, 109), (83, 81, 104, 105), (73, 71, 99, 100), (65, 63, 95, 96), (63, 61, 94, 95), (127, 126, 143, 144), (106, 105, 122, 123), (101, 100, 117, 118), (97, 96, 113, 114), (94, 110, 127, 111), (107, 106, 123, 124), (102, 101, 118, 119), (98, 97, 114, 115), (108, 107, 124, 125), (104, 103, 120, 121), (99, 98, 115, 116), (95, 94, 111, 112), (109, 108, 125, 126), (105, 104, 121, 122), (96, 95, 112, 113), (100, 99, 116, 117), (144, 143, 160, 161), (123, 122, 139, 140), (114, 113, 130, 131), (118, 117, 134, 135), (111, 127, 144, 128), (124, 123, 140, 141), (119, 118, 135, 136), (115, 114, 131, 132), (125, 124, 141, 142), (121, 120, 137, 138), (116, 115, 132, 133), (112, 111, 128, 129), (126, 125, 142, 143), (122, 121, 138, 139), (117, 116, 133, 134), (113, 112, 129, 130), (161, 160, 177, 178), (140, 139, 156, 157), (135, 134, 151, 152), (131, 130, 147, 148), (128, 144, 161, 145), (141, 140, 157, 158), (132, 131, 148, 149), (136, 135, 152, 153), (142, 141, 158, 159), (138, 137, 154, 155), (133, 132, 149, 150), (129, 128, 145, 146), (143, 142, 159, 160), (139, 138, 155, 156), (134, 133, 150, 151), (130, 129, 146, 147), (178, 177, 194, 195), (157, 156, 173, 174), (152, 151, 168, 169), (148, 147, 164, 165), (145, 161, 178, 162), (158, 157, 174, 175), (153, 152, 169, 170), (149, 148, 165, 166), (159, 158, 175, 176), (155, 154, 171, 172), (150, 149, 166, 167), (146, 145, 162, 163), (160, 159, 176, 177), (156, 155, 172, 173), (151, 150, 167, 168), (147, 146, 163, 164), (195, 194, 211, 212), (174, 173, 190, 191), (169, 168, 185, 186), (165, 164, 181, 182), (162, 178, 195, 179), (175, 174, 191, 192), (170, 169, 186, 187), (166, 165, 182, 183), (176, 175, 192, 193), (172, 171, 188, 189), (163, 162, 179, 180), (167, 166, 183, 184), (177, 176, 193, 194), (173, 172, 189, 190), (168, 167, 184, 185), (164, 163, 180, 181), (212, 211, 228, 229), (191, 190, 207, 208), (186, 185, 202, 203), (182, 181, 198, 199), (179, 195, 212, 196), (192, 191, 208, 209), (187, 186, 203, 204), (183, 182, 199, 200), (193, 192, 209, 210), (189, 188, 205, 206), (184, 183, 200, 201), (180, 179, 196, 197), (194, 193, 210, 211), (190, 189, 206, 207), (181, 180, 197, 198), (185, 184, 201, 202), (229, 228, 245, 246), (208, 207, 224, 225), (199, 198, 215, 216), (203, 202, 219, 220), (196, 212, 229, 213), (209, 208, 225, 226), (204, 203, 220, 221), (200, 199, 216, 217), (210, 209, 226, 227), (206, 205, 222, 223), (201, 200, 217, 218), (197, 196, 213, 214), (211, 210, 227, 228), (207, 206, 223, 224), (202, 201, 218, 219), (198, 197, 214, 215), (246, 245, 262, 263), (225, 224, 241, 242), (220, 219, 236, 237), (216, 215, 232, 233), (213, 229, 246, 230), (226, 225, 242, 243), (217, 216, 233, 234), (221, 220, 237, 238), (227, 226, 243, 244), (223, 222, 239, 240), (218, 217, 234, 235), (214, 213, 230, 231), (228, 227, 244, 245), (224, 223, 240, 241), (219, 218, 235, 236), (215, 214, 231, 232), (296, 297, 294, 295), (242, 241, 258, 259), (237, 236, 253, 254), (233, 232, 249, 250), (230, 246, 263, 247), (243, 242, 259, 260), (238, 237, 254, 255), (234, 233, 250, 251), (244, 243, 260, 261), (240, 239, 256, 257), (235, 234, 251, 252), (231, 230, 247, 248), (245, 244, 261, 262), (241, 240, 257, 258), (236, 235, 252, 253), (232, 231, 248, 249), (265, 264, 295, 294, 293, 292, 291, 290, 289, 288, 287, 286, 285, 284, 283, 282, 281, 280, 279, 278, 277, 276, 275, 274, 273, 272, 271, 270, 269, 268, 267, 266), (298, 299, 290, 291), (300, 301, 270, 271), (302, 303, 266, 267), (304, 296, 295, 264), (305, 298, 291, 292), (307, 300, 271, 272), (308, 302, 267, 268), (309, 305, 292, 293), (310, 306, 288, 289), (311, 304, 264, 265), (312, 308, 268, 269), (297, 309, 293, 294), (299, 310, 289, 290), (301, 312, 269, 270), (303, 311, 265, 266), (263, 262, 297, 296), (259, 258, 299, 298), (254, 253, 301, 300), (250, 249, 303, 302), (247, 263, 296, 304), (260, 259, 298, 305), (255, 254, 300, 307), (251, 250, 302, 308), (261, 260, 305, 309), (257, 256, 306, 310), (248, 247, 304, 311), (252, 251, 308, 312), (262, 261, 309, 297), (258, 257, 310, 299), (253, 252, 312, 301), (249, 248, 311, 303), (328, 329, 346, 345), (84, 86, 326, 325), (74, 76, 321, 320), (66, 68, 317, 316), (90, 92, 329, 328), (82, 84, 325, 324), (64, 66, 316, 315), (72, 74, 320, 319), (88, 90, 328, 327), (80, 82, 324, 323), (62, 64, 315, 314), (60, 62, 314, 313), (70, 72, 319, 318), (86, 88, 327, 326), (78, 80, 323, 322), (68, 70, 318, 317), (345, 346, 363, 362), (324, 325, 342, 341), (319, 320, 337, 336), (315, 316, 333, 332), (329, 313, 330, 346), (325, 326, 343, 342), (316, 317, 334, 333), (320, 321, 338, 337), (326, 327, 344, 343), (322, 323, 340, 339), (317, 318, 335, 334), (313, 314, 331, 330), (327, 328, 345, 344), (323, 324, 341, 340), (318, 319, 336, 335), (314, 315, 332, 331), (363, 347, 364, 380), (341, 342, 359, 358), (336, 337, 354, 353), (332, 333, 350, 349), (346, 330, 347, 363), (342, 343, 360, 359), (337, 338, 355, 354), (333, 334, 351, 350), (343, 344, 361, 360), (339, 340, 357, 356), (334, 335, 352, 351), (330, 331, 348, 347), (344, 345, 362, 361), (340, 341, 358, 357), (335, 336, 353, 352), (331, 332, 349, 348), (380, 364, 381, 397), (362, 363, 380, 379), (358, 359, 376, 375), (353, 354, 371, 370), (349, 350, 367, 366), (359, 360, 377, 376), (354, 355, 372, 371), (350, 351, 368, 367), (360, 361, 378, 377), (356, 357, 374, 373), (347, 348, 365, 364), (351, 352, 369, 368), (361, 362, 379, 378), (357, 358, 375, 374), (352, 353, 370, 369), (348, 349, 366, 365), (397, 381, 398, 429), (376, 377, 394, 393), (367, 368, 385, 384), (371, 372, 389, 388), (377, 378, 395, 394), (373, 374, 391, 390), (368, 369, 386, 385), (364, 365, 382, 381), (378, 379, 396, 395), (374, 375, 392, 391), (369, 370, 387, 386), (365, 366, 383, 382), (379, 380, 397, 396), (375, 376, 393, 392), (370, 371, 388, 387), (366, 367, 384, 383), (429, 398, 430, 461), (393, 394, 426, 425), (388, 389, 406, 405), (384, 385, 402, 401), (394, 395, 427, 426), (390, 391, 423, 422), (385, 386, 403, 402), (381, 382, 399, 398), (395, 396, 428, 427), (391, 392, 424, 423), (386, 387, 404, 403), (382, 383, 400, 399), (396, 397, 429, 428), (392, 393, 425, 424), (387, 388, 405, 404), (383, 384, 401, 400), (461, 430, 462, 493), (425, 426, 458, 457), (421, 422, 454, 453), (417, 418, 450, 449), (413, 414, 446, 445), (409, 410, 442, 441), (405, 406, 438, 437), (401, 402, 434, 433), (426, 427, 459, 458), (422, 423, 455, 454), (418, 419, 451, 450), (414, 415, 447, 446), (398, 399, 431, 430), (410, 411, 443, 442), (406, 407, 439, 438), (402, 403, 435, 434), (427, 428, 460, 459), (423, 424, 456, 455), (419, 420, 452, 451), (415, 416, 448, 447), (403, 404, 436, 435), (399, 400, 432, 431), (411, 412, 444, 443), (407, 408, 440, 439), (428, 429, 461, 460), (424, 425, 457, 456), (420, 421, 453, 452), (416, 417, 449, 448), (408, 409, 441, 440), (404, 405, 437, 436), (400, 401, 433, 432), (412, 413, 445, 444), (462, 463, 464, 465, 466, 467, 468, 469, 470, 471, 472, 473, 474, 475, 476, 477, 478, 479, 480, 481, 482, 483, 484, 485, 486, 487, 488, 489, 490, 491, 492, 493), (457, 458, 490, 489), (453, 454, 486, 485), (449, 450, 482, 481), (441, 442, 474, 473), (437, 438, 470, 469), (433, 434, 466, 465), (445, 446, 478, 477), (458, 459, 491, 490), (454, 455, 487, 486), (450, 451, 483, 482), (446, 447, 479, 478), (442, 443, 475, 474), (438, 439, 471, 470), (434, 435, 467, 466), (430, 431, 463, 462), (459, 460, 492, 491), (455, 456, 488, 487), (451, 452, 484, 483), (447, 448, 480, 479), (431, 432, 464, 463), (443, 444, 476, 475), (439, 440, 472, 471), (435, 436, 468, 467), (460, 461, 493, 492), (456, 457, 489, 488), (452, 453, 485, 484), (448, 449, 481, 480), (436, 437, 469, 468), (432, 433, 465, 464), (444, 445, 477, 476), (440, 441, 473, 472), (494, 496, 497, 495), (496, 498, 499, 497), (498, 500, 501, 499), (500, 502, 503, 501), (502, 504, 505, 503), (504, 506, 507, 505), (506, 508, 509, 507), (508, 510, 511, 509), (512, 514, 515, 513), (514, 516, 517, 515), (516, 518, 519, 517), (518, 520, 521, 519), (520, 522, 523, 521), (522, 524, 525, 523), (523, 542, 541, 521), (526, 494, 495, 527), (524, 526, 527, 525), (526, 748, 732, 494), (544, 561, 560, 543), (515, 538, 537, 513), (505, 533, 532, 503), (495, 528, 544, 527), (521, 541, 540, 519), (511, 536, 535, 509), (503, 532, 531, 501), (527, 544, 543, 525), (519, 540, 539, 517), (501, 531, 530, 499), (509, 535, 534, 507), (525, 543, 542, 523), (517, 539, 538, 515), (507, 534, 533, 505), (499, 530, 529, 497), (497, 529, 528, 495), (561, 578, 577, 560), (540, 557, 556, 539), (535, 552, 551, 534), (531, 548, 547, 530), (528, 545, 561, 544), (541, 558, 557, 540), (536, 553, 552, 535), (532, 549, 548, 531), (542, 559, 558, 541), (538, 555, 554, 537), (533, 550, 549, 532), (529, 546, 545, 528), (543, 560, 559, 542), (539, 556, 555, 538), (530, 547, 546, 529), (534, 551, 550, 533), (578, 595, 594, 577), (557, 574, 573, 556), (548, 565, 564, 547), (552, 569, 568, 551), (545, 562, 578, 561), (558, 575, 574, 557), (553, 570, 569, 552), (549, 566, 565, 548), (559, 576, 575, 558), (555, 572, 571, 554), (550, 567, 566, 549), (546, 563, 562, 545), (560, 577, 576, 559), (556, 573, 572, 555), (551, 568, 567, 550), (547, 564, 563, 546), (595, 612, 611, 594), (574, 591, 590, 573), (569, 586, 585, 568), (565, 582, 581, 564), (562, 579, 595, 578), (575, 592, 591, 574), (566, 583, 582, 565), (570, 587, 586, 569), (576, 593, 592, 575), (572, 589, 588, 571), (567, 584, 583, 566), (563, 580, 579, 562), (577, 594, 593, 576), (573, 590, 589, 572), (568, 585, 584, 567), (564, 581, 580, 563), (612, 629, 628, 611), (591, 608, 607, 590), (586, 603, 602, 585), (582, 599, 598, 581), (579, 596, 612, 595), (592, 609, 608, 591), (587, 604, 603, 586), (583, 600, 599, 582), (593, 610, 609, 592), (589, 606, 605, 588), (584, 601, 600, 583), (580, 597, 596, 579), (594, 611, 610, 593), (590, 607, 606, 589), (585, 602, 601, 584), (581, 598, 597, 580), (629, 646, 645, 628), (608, 625, 624, 607), (603, 620, 619, 602), (599, 616, 615, 598), (596, 613, 629, 612), (609, 626, 625, 608), (604, 621, 620, 603), (600, 617, 616, 599), (610, 627, 626, 609), (606, 623, 622, 605), (597, 614, 613, 596), (601, 618, 617, 600), (611, 628, 627, 610), (607, 624, 623, 606), (602, 619, 618, 601), (598, 615, 614, 597), (646, 663, 662, 645), (625, 642, 641, 624), (620, 637, 636, 619), (616, 633, 632, 615), (613, 630, 646, 629), (626, 643, 642, 625), (621, 638, 637, 620), (617, 634, 633, 616), (627, 644, 643, 626), (623, 640, 639, 622), (618, 635, 634, 617), (614, 631, 630, 613), (628, 645, 644, 627), (624, 641, 640, 623), (615, 632, 631, 614), (619, 636, 635, 618), (663, 680, 679, 662), (642, 659, 658, 641), (633, 650, 649, 632), (637, 654, 653, 636), (630, 647, 663, 646), (643, 660, 659, 642), (638, 655, 654, 637), (634, 651, 650, 633), (644, 661, 660, 643), (640, 657, 656, 639), (635, 652, 651, 634), (631, 648, 647, 630), (645, 662, 661, 644), (641, 658, 657, 640), (636, 653, 652, 635), (632, 649, 648, 631), (680, 697, 696, 679), (659, 676, 675, 658), (654, 671, 670, 653), (650, 667, 666, 649), (647, 664, 680, 663), (660, 677, 676, 659), (651, 668, 667, 650), (655, 672, 671, 654), (661, 678, 677, 660), (657, 674, 673, 656), (652, 669, 668, 651), (648, 665, 664, 647), (662, 679, 678, 661), (658, 675, 674, 657), (653, 670, 669, 652), (649, 666, 665, 648), (715, 714, 713, 716), (676, 693, 692, 675), (671, 688, 687, 670), (667, 684, 683, 666), (664, 681, 697, 680), (677, 694, 693, 676), (672, 689, 688, 671), (668, 685, 684, 667), (678, 695, 694, 677), (674, 691, 690, 673), (669, 686, 685, 668), (665, 682, 681, 664), (679, 696, 695, 678), (675, 692, 691, 674), (670, 687, 686, 669), (666, 683, 682, 665), (717, 710, 709, 718), (719, 705, 704, 720), (721, 701, 700, 722), (723, 698, 714, 715), (724, 711, 710, 717), (726, 706, 705, 719), (727, 702, 701, 721), (728, 712, 711, 724), (729, 708, 707, 725), (730, 699, 698, 723), (731, 703, 702, 727), (716, 713, 712, 728), (718, 709, 708, 729), (720, 704, 703, 731), (722, 700, 699, 730), (697, 715, 716, 696), (693, 717, 718, 692), (688, 719, 720, 687), (684, 721, 722, 683), (681, 723, 715, 697), (694, 724, 717, 693), (689, 726, 719, 688), (685, 727, 721, 684), (695, 728, 724, 694), (691, 729, 725, 690), (682, 730, 723, 681), (686, 731, 727, 685), (696, 716, 728, 695), (692, 718, 729, 691), (687, 720, 731, 686), (683, 722, 730, 682), (747, 764, 765, 748), (518, 744, 745, 520), (508, 739, 740, 510), (500, 735, 736, 502), (524, 747, 748, 526), (516, 743, 744, 518), (498, 734, 735, 500), (506, 738, 739, 508), (522, 746, 747, 524), (514, 742, 743, 516), (496, 733, 734, 498), (494, 732, 733, 496), (504, 737, 738, 506), (520, 745, 746, 522), (512, 741, 742, 514), (502, 736, 737, 504), (764, 781, 782, 765), (743, 760, 761, 744), (738, 755, 756, 739), (734, 751, 752, 735), (748, 765, 749, 732), (744, 761, 762, 745), (735, 752, 753, 736), (739, 756, 757, 740), (745, 762, 763, 746), (741, 758, 759, 742), (736, 753, 754, 737), (732, 749, 750, 733), (746, 763, 764, 747), (742, 759, 760, 743), (737, 754, 755, 738), (733, 750, 751, 734), (782, 799, 783, 766), (760, 777, 778, 761), (755, 772, 773, 756), (751, 768, 769, 752), (765, 782, 766, 749), (761, 778, 779, 762), (756, 773, 774, 757), (752, 769, 770, 753), (762, 779, 780, 763), (758, 775, 776, 759), (753, 770, 771, 754), (749, 766, 767, 750), (763, 780, 781, 764), (759, 776, 777, 760), (754, 771, 772, 755), (750, 767, 768, 751), (799, 816, 800, 783), (781, 798, 799, 782), (777, 794, 795, 778), (772, 789, 790, 773), (768, 785, 786, 769), (778, 795, 796, 779), (773, 790, 791, 774), (769, 786, 787, 770), (779, 796, 797, 780), (775, 792, 793, 776), (766, 783, 784, 767), (770, 787, 788, 771), (780, 797, 798, 781), (776, 793, 794, 777), (771, 788, 789, 772), (767, 784, 785, 768), (816, 833, 817, 800), (795, 812, 813, 796), (786, 803, 804, 787), (790, 807, 808, 791), (796, 813, 814, 797), (792, 809, 810, 793), (787, 804, 805, 788), (783, 800, 801, 784), (797, 814, 815, 798), (793, 810, 811, 794), (788, 805, 806, 789), (784, 801, 802, 785), (798, 815, 816, 799), (794, 811, 812, 795), (789, 806, 807, 790), (785, 802, 803, 786), (812, 829, 830, 813), (807, 824, 825, 808), (803, 820, 821, 804), (813, 830, 831, 814), (809, 826, 827, 810), (804, 821, 822, 805), (800, 817, 818, 801), (814, 831, 832, 815), (810, 827, 828, 811), (805, 822, 823, 806), (801, 818, 819, 802), (815, 832, 833, 816), (811, 828, 829, 812), (806, 823, 824, 807), (802, 819, 820, 803)])
me_cylinder.polygons.foreach_set('use_smooth', [0, 0, 0, 0, 0, 0, 0, 0, 0, 0, 0, 0, 0, 0, 0, 0, 0, 0, 0, 0, 0, 0, 0, 0, 0, 0, 0, 0, 0, 0, 0, 0, 0, 0, 0, 0, 0, 0, 0, 0, 0, 0, 0, 0, 0, 0, 0, 0, 0, 0, 0, 0, 0, 0, 0, 0, 0, 0, 1, 1, 1, 1, 1, 1, 1, 1, 1, 1, 1, 1, 1, 1, 1, 1, 1, 1, 1, 1, 1, 1, 1, 1, 1, 1, 1, 1, 1, 1, 1, 1, 1, 1, 1, 1, 1, 1, 1, 1, 1, 1, 1, 1, 1, 1, 1, 1, 1, 1, 1, 1, 1, 1, 1, 1, 1, 1, 1, 1, 1, 1, 1, 1, 1, 1, 1, 1, 1, 1, 1, 1, 1, 1, 1, 1, 1, 1, 1, 1, 1, 1, 1, 1, 1, 1, 1, 1, 1, 1, 1, 1, 1, 1, 1, 1, 1, 1, 1, 1, 1, 1, 1, 1, 1, 1, 1, 1, 1, 1, 1, 1, 1, 1, 1, 1, 1, 1, 1, 1, 1, 1, 1, 1, 1, 1, 1, 1, 1, 1, 1, 1, 1, 1, 1, 1, 1, 1, 1, 1, 1, 1, 1, 1, 1, 1, 1, 1, 1, 1, 1, 1, 1, 1, 1, 1, 1, 1, 1, 1, 1, 1, 1, 1, 1, 1, 1, 1, 1, 1, 1, 1, 1, 1, 1, 1, 1, 1, 1, 1, 1, 1, 1, 1, 1, 1, 1, 1, 1, 1, 1, 1, 1, 1, 1, 1, 1, 1, 1, 1, 1, 1, 1, 1, 1, 1, 1, 1, 1, 1, 1, 1, 1, 1, 1, 1, 1, 1, 1, 1, 1, 1, 1, 1, 1, 1, 1, 1, 1, 1, 1, 1, 1, 1, 1, 1, 1, 1, 1, 1, 1, 1, 1, 1, 1, 1, 1, 1, 1, 1, 1, 1, 1, 1, 1, 1, 1, 1, 1, 1, 1, 1, 1, 1, 1, 1, 1, 1, 1, 1, 1, 1, 1, 1, 1, 1, 1, 1, 1, 1, 1, 1, 1, 1, 1, 1, 1, 1, 1, 1, 1, 1, 1, 1, 1, 1, 1, 1, 1, 1, 1, 1, 1, 1, 1, 1, 1, 1, 1, 1, 1, 1, 1, 1, 1, 1, 1, 1, 1, 1, 1, 1, 1, 1, 1, 1, 1, 1, 1, 1, 1, 1, 1, 1, 1, 1, 1, 1, 1, 1, 1, 1, 1, 1, 1, 1, 1, 1, 1, 1, 1, 1, 1, 1, 1, 1, 1, 1, 1, 1, 1, 1, 1, 1, 1, 1, 1, 1, 1, 1, 1, 1, 1, 1, 1, 1, 1, 1, 1, 1, 1, 1, 1, 1, 1, 1, 1, 1, 1, 1, 1, 1, 1, 1, 1, 1, 1, 1, 1, 1, 1, 1, 1, 1, 1, 1, 1, 1, 1, 1, 1, 1, 1, 1, 1, 1, 1, 1, 1, 1, 1, 1, 1, 1, 1, 1, 1, 1, 1, 1, 1, 1, 1, 1, 1, 1, 1, 1, 1, 1, 1, 1, 1, 1, 1, 1, 1, 1, 1, 1, 1, 1, 1, 1, 1, 1, 1, 1, 1, 1, 1, 1, 1, 1, 1, 1, 1, 1, 1, 1, 1, 1, 1, 1, 1, 1, 1, 1, 1, 1, 1, 1, 1, 1, 1, 1, 1, 1, 1, 1, 1, 1, 1, 1, 1, 1, 1, 1, 1, 1, 1, 1, 1, 1, 1, 1, 1, 1, 1, 1, 1, 1, 1, 1, 1, 1, 1, 1, 1, 1, 1, 1, 1, 1, 1, 1, 1, 1, 1, 1, 1, 1, 1, 1, 1, 1, 1, 1, 1, 1, 1, 1, 1, 1, 1, 1, 1, 1, 1, 1, 1, 1, 1, 1, 1, 1, 1, 1, 1, 1, 1, 1, 1, 1, 1, 1, 1, 1, 1, 1, 1, 1, 1, 1, 1, 1, 1, 1, 1, 1, 1, 1, 1, 1, 1, 1, 1, 1, 1, 1, 1, 1, 1, 1, 1, 1, 1, 1, 1, 1, 1, 1, 1, 1, 1, 1, 1, 1, 1, 1, 1, 1, 1, 1, 1, 1, 1, 1, 1, 1, 1, 1, 1, 1, 1, 1, 1, 1, 1, 1, 1, 1, 1, 1, 1, 1, 1, 1, 1, 1, 1, 1, 1, 1, 1, 1, 1, 1, 1, 1, 1, 1, 1, 1, 1, 1, 1, 1, 1, 1, 1, 1, 1, 1, 1, 1, 1, 1, 1, 1, 1, 1, 1, 1])
_uv = me_cylinder.uv_layers.new(name='UVMap')
_uv.uv.foreach_set('vector', [0.1482, 0.4705, 0.06978, 0.4705, 0.07582, 0.447, 0.1422, 0.447, 0.1532, 0.4864, 0.1474, 0.6307, 0.07056, 0.6307, 0.06477, 0.4864, 0.05858, 0.6379, 0.1733, 0.6379, 0.1733, 0.6776, 0.05858, 0.6776, 0.06228, 0.6466, 0.05719, 0.5196, 0.1351, 0.5196, 0.13, 0.6466, 0.06837, 0.4694, 0.164, 0.4742, 0.1601, 0.6125, 0.06452, 0.6078, 0.1733, 0.6088, 0.05858, 0.6088, 0.05858, 0.4711, 0.1733, 0.4711, 0.1743, 0.6778, 0.05892, 0.6778, 0.05892, 0.6549, 0.1743, 0.6549, 0.08233, 0.6531, 0.1357, 0.6531, 0.1178, 0.6801, 0.1002, 0.6801, 0.0637, 0.637, 0.1593, 0.6418, 0.1582, 0.6817, 0.06259, 0.677, 0.07265, 0.6663, 0.1196, 0.6663, 0.1038, 0.6901, 0.08839, 0.6901, 0.05858, 0.6088, 0.1733, 0.6088, 0.1733, 0.6379, 0.05858, 0.6379, 0.07056, 0.6307, 0.1474, 0.6307, 0.1357, 0.6531, 0.08233, 0.6531, 0.06452, 0.6078, 0.1601, 0.6125, 0.1593, 0.6418, 0.0637, 0.637, 0.06228, 0.6466, 0.13, 0.6466, 0.1196, 0.6663, 0.07265, 0.6663, 0.1702, 0.4026, 0.06397, 0.3973, 0.06099, 0.359, 0.1732, 0.3646, 0.1747, 0.4539, 0.05716, 0.4539, 0.05575, 0.4294, 0.1761, 0.4294, 0.1306, 0.5055, 0.0616, 0.5055, 0.06691, 0.4849, 0.1253, 0.4849, 0.1656, 0.4568, 0.06767, 0.452, 0.06718, 0.4273, 0.1675, 0.4323, 0.08522, 0.3544, 0.06208, 0.3632, 0.06198, 0.3376, 0.07521, 0.3326, 0.1115, 0.4079, 0.06084, 0.4271, 0.06236, 0.3887, 0.09505, 0.3763, 0.1809, 0.3997, 0.05343, 0.3997, 0.05112, 0.3618, 0.1858, 0.3618, 0.1193, 0.459, 0.07294, 0.459, 0.08116, 0.4265, 0.1111, 0.4265, 0.1827, 0.2938, 0.05176, 0.2873, 0.04841, 0.2663, 0.1857, 0.2731, 0.1902, 0.3372, 0.04801, 0.3372, 0.04491, 0.3125, 0.1945, 0.3125, 0.1067, 0.4045, 0.08553, 0.4045, 0.09007, 0.3825, 0.1022, 0.3825, 0.1765, 0.34, 0.05804, 0.3341, 0.05509, 0.3091, 0.1798, 0.3153, 0.204, 0.2703, 0.03928, 0.2703, 0.04332, 0.2628, 0.1999, 0.2628, 0.06732, 0.3126, 0.06083, 0.3151, 0.05753, 0.2934, 0.06159, 0.2919, 0.1992, 0.2911, 0.04209, 0.2911, 0.03928, 0.2703, 0.204, 0.2703, 0.09909, 0.3625, 0.09315, 0.3625, 0.09426, 0.3426, 0.09798, 0.3426, 0.1825, 0.2653, 0.05199, 0.2589, 0.06813, 0.2505, 0.1669, 0.2554, 0.09798, 0.3426, 0.09426, 0.3426, 0.09486, 0.3342, 0.09738, 0.3342, 0.1857, 0.2731, 0.04841, 0.2663, 0.05199, 0.2589, 0.1825, 0.2653, 0.06159, 0.2919, 0.05753, 0.2934, 0.05622, 0.284, 0.05898, 0.2829, 0.06508, 0.2744, 0.06508, 0.2722, 0.1028, 0.2728, 0.1028, 0.2738, 0.05898, 0.2829, 0.05622, 0.284, 0.05113, 0.257, 0.05268, 0.2564, 0.1999, 0.2628, 0.04332, 0.2628, 0.06237, 0.2537, 0.1809, 0.2537, 0.09738, 0.3342, 0.09486, 0.3342, 0.09541, 0.3097, 0.09683, 0.3097, 0.1028, 0.2728, 0.1495, 0.2728, 0.1495, 0.2738, 0.1028, 0.2738, 0.1669, 0.2554, 0.06813, 0.2505, 0.09867, 0.2476, 0.1366, 0.2495, 0.1872, 0.2722, 0.1872, 0.2744, 0.1495, 0.2738, 0.1495, 0.2728, 0.1809, 0.2537, 0.06237, 0.2537, 0.09888, 0.2493, 0.1444, 0.2493, 0.1532, 0.4864, 0.06477, 0.4864, 0.06978, 0.4705, 0.1482, 0.4705, 0.1733, 0.4711, 0.05858, 0.4711, 0.05716, 0.4539, 0.1747, 0.4539, 0.1351, 0.5196, 0.05719, 0.5196, 0.0616, 0.5055, 0.1306, 0.5055, 0.164, 0.4742, 0.06837, 0.4694, 0.06767, 0.452, 0.1656, 0.4568, 0.09505, 0.3763, 0.06236, 0.3887, 0.06208, 0.3632, 0.08522, 0.3544, 0.1858, 0.3618, 0.05112, 0.3618, 0.04801, 0.3372, 0.1902, 0.3372, 0.1111, 0.4265, 0.08116, 0.4265, 0.08553, 0.4045, 0.1067, 0.4045, 0.1732, 0.3646, 0.06099, 0.359, 0.05804, 0.3341, 0.1765, 0.34, 0.1798, 0.3153, 0.05509, 0.3091, 0.05176, 0.2873, 0.1827, 0.2938, 0.07521, 0.3326, 0.06198, 0.3376, 0.06083, 0.3151, 0.06732, 0.3126, 0.1945, 0.3125, 0.04491, 0.3125, 0.04209, 0.2911, 0.1992, 0.2911, 0.1022, 0.3825, 0.09007, 0.3825, 0.09315, 0.3625, 0.09909, 0.3625, 0.1675, 0.4323, 0.06718, 0.4273, 0.06397, 0.3973, 0.1702, 0.4026, 0.1422, 0.447, 0.07582, 0.447, 0.08267, 0.4182, 0.1353, 0.4182, 0.1761, 0.4294, 0.05575, 0.4294, 0.05343, 0.3997, 0.1809, 0.3997, 0.1253, 0.4849, 0.06691, 0.4849, 0.07294, 0.459, 0.1193, 0.459, 0.4144, 0.5304, 0.4568, 0.5321, 0.4566, 0.5386, 0.4142, 0.5373, 0.4142, 0.5373, 0.4566, 0.5386, 0.4564, 0.545, 0.414, 0.5439, 0.414, 0.5439, 0.4564, 0.545, 0.4562, 0.551, 0.4138, 0.5502, 0.4138, 0.5502, 0.4562, 0.551, 0.456, 0.5565, 0.4136, 0.556, 0.4136, 0.556, 0.456, 0.5565, 0.4559, 0.5614, 0.4134, 0.5612, 0.4134, 0.5612, 0.4559, 0.5614, 0.4557, 0.5657, 0.4133, 0.5657, 0.4133, 0.5657, 0.4557, 0.5657, 0.4556, 0.5694, 0.4132, 0.5696, 0.4132, 0.5696, 0.4556, 0.5694, 0.4553, 0.5838, 0.4131, 0.5846, 0.416, 0.4765, 0.4586, 0.4803, 0.458, 0.4948, 0.4157, 0.4915, 0.4157, 0.4915, 0.458, 0.4948, 0.4579, 0.4985, 0.4155, 0.4954, 0.4155, 0.4954, 0.4579, 0.4985, 0.4577, 0.5028, 0.4154, 0.4999, 0.4154, 0.4999, 0.4577, 0.5028, 0.4576, 0.5077, 0.4152, 0.505, 0.4152, 0.505, 0.4576, 0.5077, 0.4574, 0.5132, 0.4151, 0.5107, 0.4151, 0.5107, 0.4574, 0.5132, 0.4572, 0.5192, 0.4149, 0.517, 0.4574, 0.5132, 0.4576, 0.5077, 0.4983, 0.5113, 0.4982, 0.5166, 0.4146, 0.5236, 0.457, 0.5256, 0.4568, 0.5321, 0.4144, 0.5304, 0.4149, 0.517, 0.4572, 0.5192, 0.457, 0.5256, 0.4146, 0.5236, 0.4146, 0.5236, 0.4144, 0.5304, 0.3583, 0.533, 0.3586, 0.5253, 0.4979, 0.5286, 0.498, 0.5224, 0.5395, 0.5301, 0.5394, 0.5362, 0.458, 0.4948, 0.4586, 0.4803, 0.4993, 0.4842, 0.4987, 0.4986, 0.4559, 0.5614, 0.456, 0.5565, 0.4971, 0.5585, 0.4969, 0.5633, 0.4568, 0.5321, 0.457, 0.5256, 0.4979, 0.5286, 0.4977, 0.5349, 0.4576, 0.5077, 0.4577, 0.5028, 0.4985, 0.5065, 0.4983, 0.5113, 0.4553, 0.5838, 0.4556, 0.5694, 0.4967, 0.5713, 0.4963, 0.5857, 0.456, 0.5565, 0.4562, 0.551, 0.4972, 0.5532, 0.4971, 0.5585, 0.457, 0.5256, 0.4572, 0.5192, 0.498, 0.5224, 0.4979, 0.5286, 0.4577, 0.5028, 0.4579, 0.4985, 0.4986, 0.5023, 0.4985, 0.5065, 0.4562, 0.551, 0.4564, 0.545, 0.4974, 0.5473, 0.4972, 0.5532, 0.4556, 0.5694, 0.4557, 0.5657, 0.4968, 0.5676, 0.4967, 0.5713, 0.4572, 0.5192, 0.4574, 0.5132, 0.4982, 0.5166, 0.498, 0.5224, 0.4579, 0.4985, 0.458, 0.4948, 0.4987, 0.4986, 0.4986, 0.5023, 0.4557, 0.5657, 0.4559, 0.5614, 0.4969, 0.5633, 0.4968, 0.5676, 0.4564, 0.545, 0.4566, 0.5386, 0.4975, 0.5412, 0.4974, 0.5473, 0.4566, 0.5386, 0.4568, 0.5321, 0.4977, 0.5349, 0.4975, 0.5412, 0.5394, 0.5362, 0.5395, 0.5301, 0.5977, 0.546, 0.5976, 0.552, 0.4985, 0.5065, 0.4986, 0.5023, 0.54, 0.5101, 0.5399, 0.5143, 0.4967, 0.5713, 0.4968, 0.5676, 0.5386, 0.5751, 0.5384, 0.5788, 0.4972, 0.5532, 0.4974, 0.5473, 0.539, 0.5549, 0.5389, 0.5607, 0.4977, 0.5349, 0.4979, 0.5286, 0.5394, 0.5362, 0.5393, 0.5425, 0.4983, 0.5113, 0.4985, 0.5065, 0.5399, 0.5143, 0.5398, 0.519, 0.4963, 0.5857, 0.4967, 0.5713, 0.5384, 0.5788, 0.5377, 0.5932, 0.4971, 0.5585, 0.4972, 0.5532, 0.5389, 0.5607, 0.5388, 0.5661, 0.4982, 0.5166, 0.4983, 0.5113, 0.5398, 0.519, 0.5397, 0.5243, 0.4987, 0.4986, 0.4993, 0.4842, 0.5409, 0.492, 0.5402, 0.5064, 0.4969, 0.5633, 0.4971, 0.5585, 0.5388, 0.5661, 0.5387, 0.5708, 0.4975, 0.5412, 0.4977, 0.5349, 0.5393, 0.5425, 0.5392, 0.5488, 0.498, 0.5224, 0.4982, 0.5166, 0.5397, 0.5243, 0.5395, 0.5301, 0.4986, 0.5023, 0.4987, 0.4986, 0.5402, 0.5064, 0.54, 0.5101, 0.4974, 0.5473, 0.4975, 0.5412, 0.5392, 0.5488, 0.539, 0.5549, 0.4968, 0.5676, 0.4969, 0.5633, 0.5387, 0.5708, 0.5386, 0.5751, 0.5976, 0.552, 0.5977, 0.546, 0.6647, 0.5568, 0.6646, 0.5628, 0.5399, 0.5143, 0.54, 0.5101, 0.5982, 0.5261, 0.5981, 0.5303, 0.5389, 0.5607, 0.539, 0.5549, 0.5973, 0.5704, 0.5972, 0.5761, 0.5384, 0.5788, 0.5386, 0.5751, 0.5968, 0.5903, 0.5967, 0.594, 0.5393, 0.5425, 0.5394, 0.5362, 0.5976, 0.552, 0.5975, 0.5582, 0.5398, 0.519, 0.5399, 0.5143, 0.5981, 0.5303, 0.598, 0.535, 0.5377, 0.5932, 0.5384, 0.5788, 0.5967, 0.594, 0.5959, 0.6084, 0.5388, 0.5661, 0.5389, 0.5607, 0.5972, 0.5761, 0.5971, 0.5814, 0.5397, 0.5243, 0.5398, 0.519, 0.598, 0.535, 0.5979, 0.5403, 0.5402, 0.5064, 0.5409, 0.492, 0.5992, 0.508, 0.5983, 0.5224, 0.5387, 0.5708, 0.5388, 0.5661, 0.5971, 0.5814, 0.5969, 0.5861, 0.5392, 0.5488, 0.5393, 0.5425, 0.5975, 0.5582, 0.5974, 0.5644, 0.5395, 0.5301, 0.5397, 0.5243, 0.5979, 0.5403, 0.5977, 0.546, 0.54, 0.5101, 0.5402, 0.5064, 0.5983, 0.5224, 0.5982, 0.5261, 0.5386, 0.5751, 0.5387, 0.5708, 0.5969, 0.5861, 0.5968, 0.5903, 0.539, 0.5549, 0.5392, 0.5488, 0.5974, 0.5644, 0.5973, 0.5704, 0.6646, 0.5628, 0.6647, 0.5568, 0.6939, 0.5587, 0.6938, 0.5647, 0.5981, 0.5303, 0.5982, 0.5261, 0.6653, 0.5369, 0.6652, 0.5411, 0.5967, 0.594, 0.5968, 0.5903, 0.6636, 0.6011, 0.6635, 0.6047, 0.5972, 0.5761, 0.5973, 0.5704, 0.6641, 0.5812, 0.664, 0.5869, 0.5975, 0.5582, 0.5976, 0.552, 0.6646, 0.5628, 0.6644, 0.569, 0.598, 0.535, 0.5981, 0.5303, 0.6652, 0.5411, 0.665, 0.5458, 0.5971, 0.5814, 0.5972, 0.5761, 0.664, 0.5869, 0.6639, 0.5922, 0.5959, 0.6084, 0.5967, 0.594, 0.6635, 0.6047, 0.6629, 0.6191, 0.5979, 0.5403, 0.598, 0.535, 0.665, 0.5458, 0.6649, 0.5511, 0.5983, 0.5224, 0.5992, 0.508, 0.6659, 0.5188, 0.6654, 0.5332, 0.5969, 0.5861, 0.5971, 0.5814, 0.6639, 0.5922, 0.6637, 0.5969, 0.5974, 0.5644, 0.5975, 0.5582, 0.6644, 0.569, 0.6643, 0.5752, 0.5977, 0.546, 0.5979, 0.5403, 0.6649, 0.5511, 0.6647, 0.5568, 0.5982, 0.5261, 0.5983, 0.5224, 0.6654, 0.5332, 0.6653, 0.5369, 0.5968, 0.5903, 0.5969, 0.5861, 0.6637, 0.5969, 0.6636, 0.6011, 0.5973, 0.5704, 0.5974, 0.5644, 0.6643, 0.5752, 0.6641, 0.5812, 0.6938, 0.5647, 0.6939, 0.5587, 0.7287, 0.5579, 0.7285, 0.5639, 0.6652, 0.5411, 0.6653, 0.5369, 0.6946, 0.5387, 0.6944, 0.5429, 0.6635, 0.6047, 0.6636, 0.6011, 0.6925, 0.6029, 0.6925, 0.6066, 0.664, 0.5869, 0.6641, 0.5812, 0.6931, 0.5831, 0.693, 0.5888, 0.6644, 0.569, 0.6646, 0.5628, 0.6938, 0.5647, 0.6935, 0.5709, 0.665, 0.5458, 0.6652, 0.5411, 0.6944, 0.5429, 0.6943, 0.5477, 0.6629, 0.6191, 0.6635, 0.6047, 0.6925, 0.6066, 0.6922, 0.621, 0.6639, 0.5922, 0.664, 0.5869, 0.693, 0.5888, 0.6928, 0.5941, 0.6649, 0.5511, 0.665, 0.5458, 0.6943, 0.5477, 0.6941, 0.553, 0.6654, 0.5332, 0.6659, 0.5188, 0.6949, 0.5207, 0.6946, 0.535, 0.6637, 0.5969, 0.6639, 0.5922, 0.6928, 0.5941, 0.6927, 0.5988, 0.6643, 0.5752, 0.6644, 0.569, 0.6935, 0.5709, 0.6933, 0.5771, 0.6647, 0.5568, 0.6649, 0.5511, 0.6941, 0.553, 0.6939, 0.5587, 0.6653, 0.5369, 0.6654, 0.5332, 0.6946, 0.535, 0.6946, 0.5387, 0.6636, 0.6011, 0.6637, 0.5969, 0.6927, 0.5988, 0.6925, 0.6029, 0.6641, 0.5812, 0.6643, 0.5752, 0.6933, 0.5771, 0.6931, 0.5831, 0.7285, 0.5639, 0.7287, 0.5579, 0.784, 0.547, 0.7836, 0.5535, 0.6944, 0.5429, 0.6946, 0.5387, 0.7294, 0.5379, 0.7293, 0.5421, 0.6925, 0.6066, 0.6925, 0.6029, 0.727, 0.6021, 0.7269, 0.6058, 0.693, 0.5888, 0.6931, 0.5831, 0.7277, 0.5823, 0.7275, 0.588, 0.6935, 0.5709, 0.6938, 0.5647, 0.7285, 0.5639, 0.7282, 0.5701, 0.6943, 0.5477, 0.6944, 0.5429, 0.7293, 0.5421, 0.7292, 0.5469, 0.6922, 0.621, 0.6925, 0.6066, 0.7269, 0.6058, 0.7271, 0.6202, 0.6928, 0.5941, 0.693, 0.5888, 0.7275, 0.588, 0.7273, 0.5932, 0.6941, 0.553, 0.6943, 0.5477, 0.7292, 0.5469, 0.729, 0.5522, 0.6946, 0.535, 0.6949, 0.5207, 0.7293, 0.5198, 0.7295, 0.5342, 0.6933, 0.5771, 0.6935, 0.5709, 0.7282, 0.5701, 0.7279, 0.5763, 0.6927, 0.5988, 0.6928, 0.5941, 0.7273, 0.5932, 0.7271, 0.598, 0.6939, 0.5587, 0.6941, 0.553, 0.729, 0.5522, 0.7287, 0.5579, 0.6946, 0.5387, 0.6946, 0.535, 0.7295, 0.5342, 0.7294, 0.5379, 0.6925, 0.6029, 0.6927, 0.5988, 0.7271, 0.598, 0.727, 0.6021, 0.6931, 0.5831, 0.6933, 0.5771, 0.7279, 0.5763, 0.7277, 0.5823, 0.7836, 0.5535, 0.784, 0.547, 0.8215, 0.5307, 0.8209, 0.5388, 0.7293, 0.5421, 0.7294, 0.5379, 0.7848, 0.5256, 0.7848, 0.5301, 0.7269, 0.6058, 0.727, 0.6021, 0.7815, 0.5944, 0.7815, 0.5983, 0.7275, 0.588, 0.7277, 0.5823, 0.7825, 0.5732, 0.7822, 0.5793, 0.7282, 0.5701, 0.7285, 0.5639, 0.7836, 0.5535, 0.7832, 0.5601, 0.7292, 0.5469, 0.7293, 0.5421, 0.7848, 0.5301, 0.7846, 0.5352, 0.7271, 0.6202, 0.7269, 0.6058, 0.7815, 0.5983, 0.7819, 0.6137, 0.7273, 0.5932, 0.7275, 0.588, 0.7822, 0.5793, 0.7819, 0.5849, 0.729, 0.5522, 0.7292, 0.5469, 0.7846, 0.5352, 0.7843, 0.5409, 0.7295, 0.5342, 0.7293, 0.5198, 0.7837, 0.5064, 0.7848, 0.5216, 0.7271, 0.598, 0.7273, 0.5932, 0.7819, 0.5849, 0.7817, 0.5899, 0.7279, 0.5763, 0.7282, 0.5701, 0.7832, 0.5601, 0.7829, 0.5668, 0.7287, 0.5579, 0.729, 0.5522, 0.7843, 0.5409, 0.784, 0.547, 0.7294, 0.5379, 0.7295, 0.5342, 0.7848, 0.5216, 0.7848, 0.5256, 0.7277, 0.5823, 0.7279, 0.5763, 0.7829, 0.5668, 0.7825, 0.5732, 0.727, 0.6021, 0.7271, 0.598, 0.7817, 0.5899, 0.7815, 0.5944, 0.8209, 0.5388, 0.8215, 0.5307, 0.848, 0.5146, 0.8475, 0.5234, 0.7848, 0.5301, 0.7848, 0.5256, 0.8228, 0.505, 0.8227, 0.5103, 0.7822, 0.5793, 0.7825, 0.5732, 0.8194, 0.5634, 0.8189, 0.571, 0.7815, 0.5983, 0.7815, 0.5944, 0.818, 0.5893, 0.8179, 0.5938, 0.7832, 0.5601, 0.7836, 0.5535, 0.8209, 0.5388, 0.8204, 0.547, 0.7846, 0.5352, 0.7848, 0.5301, 0.8227, 0.5103, 0.8224, 0.5163, 0.7819, 0.6137, 0.7815, 0.5983, 0.8179, 0.5938, 0.8182, 0.6107, 0.7819, 0.5849, 0.7822, 0.5793, 0.8189, 0.571, 0.8185, 0.5779, 0.7843, 0.5409, 0.7846, 0.5352, 0.8224, 0.5163, 0.822, 0.5232, 0.7848, 0.5216, 0.7837, 0.5064, 0.8204, 0.4837, 0.8227, 0.5006, 0.7817, 0.5899, 0.7819, 0.5849, 0.8185, 0.5779, 0.8182, 0.584, 0.7829, 0.5668, 0.7832, 0.5601, 0.8204, 0.547, 0.8199, 0.5553, 0.784, 0.547, 0.7843, 0.5409, 0.822, 0.5232, 0.8215, 0.5307, 0.7848, 0.5256, 0.7848, 0.5216, 0.8227, 0.5006, 0.8228, 0.505, 0.7815, 0.5944, 0.7817, 0.5899, 0.8182, 0.584, 0.818, 0.5893, 0.7825, 0.5732, 0.7829, 0.5668, 0.8199, 0.5553, 0.8194, 0.5634, 0.8475, 0.5234, 0.848, 0.5146, 0.8811, 0.5066, 0.8811, 0.5157, 0.8227, 0.5103, 0.8228, 0.505, 0.8496, 0.4873, 0.8494, 0.4928, 0.8179, 0.5938, 0.818, 0.5893, 0.8446, 0.5811, 0.8445, 0.5862, 0.8189, 0.571, 0.8194, 0.5634, 0.8459, 0.5511, 0.8455, 0.5598, 0.8204, 0.547, 0.8209, 0.5388, 0.8475, 0.5234, 0.8469, 0.5326, 0.8224, 0.5163, 0.8227, 0.5103, 0.8494, 0.4928, 0.849, 0.4992, 0.8185, 0.5779, 0.8189, 0.571, 0.8455, 0.5598, 0.8451, 0.5679, 0.8182, 0.6107, 0.8179, 0.5938, 0.8445, 0.5862, 0.8444, 0.6054, 0.822, 0.5232, 0.8224, 0.5163, 0.849, 0.4992, 0.8485, 0.5065, 0.8227, 0.5006, 0.8204, 0.4837, 0.8489, 0.464, 0.8497, 0.4826, 0.8182, 0.584, 0.8185, 0.5779, 0.8451, 0.5679, 0.8448, 0.575, 0.8199, 0.5553, 0.8204, 0.547, 0.8469, 0.5326, 0.8464, 0.5419, 0.8215, 0.5307, 0.822, 0.5232, 0.8485, 0.5065, 0.848, 0.5146, 0.8228, 0.505, 0.8227, 0.5006, 0.8497, 0.4826, 0.8496, 0.4873, 0.818, 0.5893, 0.8182, 0.584, 0.8448, 0.575, 0.8446, 0.5811, 0.8194, 0.5634, 0.8199, 0.5553, 0.8464, 0.5419, 0.8459, 0.5511, 0.8968, 0.5332, 0.8967, 0.5271, 0.9166, 0.5543, 0.9166, 0.5569, 0.8494, 0.4928, 0.8496, 0.4873, 0.8816, 0.4785, 0.8813, 0.4841, 0.8445, 0.5862, 0.8446, 0.5811, 0.8804, 0.5757, 0.8803, 0.5811, 0.8455, 0.5598, 0.8459, 0.5511, 0.8809, 0.5446, 0.8808, 0.5537, 0.8469, 0.5326, 0.8475, 0.5234, 0.8811, 0.5157, 0.881, 0.5253, 0.849, 0.4992, 0.8494, 0.4928, 0.8813, 0.4841, 0.8812, 0.4906, 0.8444, 0.6054, 0.8445, 0.5862, 0.8803, 0.5811, 0.8763, 0.5996, 0.8451, 0.5679, 0.8455, 0.5598, 0.8808, 0.5537, 0.8807, 0.5621, 0.8485, 0.5065, 0.849, 0.4992, 0.8812, 0.4906, 0.8811, 0.4982, 0.8497, 0.4826, 0.8489, 0.464, 0.8833, 0.4582, 0.882, 0.4737, 0.8448, 0.575, 0.8451, 0.5679, 0.8807, 0.5621, 0.8805, 0.5694, 0.8464, 0.5419, 0.8469, 0.5326, 0.881, 0.5253, 0.881, 0.535, 0.848, 0.5146, 0.8485, 0.5065, 0.8811, 0.4982, 0.8811, 0.5066, 0.8496, 0.4873, 0.8497, 0.4826, 0.882, 0.4737, 0.8816, 0.4785, 0.8446, 0.5811, 0.8448, 0.575, 0.8805, 0.5694, 0.8804, 0.5757, 0.8459, 0.5511, 0.8464, 0.5419, 0.881, 0.535, 0.8809, 0.5446, 0.7573, 0.5458, 0.7574, 0.548, 0.7572, 0.5502, 0.7565, 0.5523, 0.7555, 0.5542, 0.7541, 0.5559, 0.7524, 0.5572, 0.7506, 0.5582, 0.7486, 0.5588, 0.7396, 0.5588, 0.7307, 0.5584, 0.7287, 0.5577, 0.7269, 0.5566, 0.7253, 0.5552, 0.724, 0.5534, 0.7231, 0.5515, 0.7226, 0.5493, 0.7224, 0.5471, 0.7227, 0.5449, 0.7233, 0.5428, 0.7244, 0.5409, 0.7257, 0.5392, 0.7274, 0.5379, 0.7292, 0.5369, 0.7312, 0.5363, 0.7402, 0.5363, 0.7491, 0.5367, 0.7511, 0.5374, 0.7529, 0.5385, 0.7545, 0.5399, 0.7558, 0.5417, 0.7567, 0.5436, 0.8968, 0.5116, 0.8972, 0.5075, 0.9177, 0.5442, 0.9171, 0.5466, 0.8968, 0.5769, 0.8968, 0.5729, 0.9166, 0.5754, 0.9166, 0.578, 0.897, 0.5579, 0.897, 0.552, 0.9167, 0.565, 0.9167, 0.5676, 0.8969, 0.5394, 0.8968, 0.5332, 0.9166, 0.5569, 0.9166, 0.5596, 0.8966, 0.5163, 0.8968, 0.5116, 0.9171, 0.5466, 0.9168, 0.5491, 0.8971, 0.5927, 0.8968, 0.5769, 0.9166, 0.578, 0.917, 0.589, 0.897, 0.5635, 0.897, 0.5579, 0.9167, 0.5676, 0.9166, 0.5703, 0.8966, 0.5215, 0.8966, 0.5163, 0.9168, 0.5491, 0.9166, 0.5516, 0.8979, 0.5039, 0.9005, 0.4919, 0.9213, 0.5341, 0.9184, 0.542, 0.897, 0.5458, 0.8969, 0.5394, 0.9166, 0.5596, 0.9167, 0.5623, 0.8969, 0.5685, 0.897, 0.5635, 0.9166, 0.5703, 0.9166, 0.5729, 0.8967, 0.5271, 0.8966, 0.5215, 0.9166, 0.5516, 0.9166, 0.5543, 0.8972, 0.5075, 0.8979, 0.5039, 0.9184, 0.542, 0.9177, 0.5442, 0.8968, 0.5729, 0.8969, 0.5685, 0.9166, 0.5729, 0.9166, 0.5754, 0.897, 0.552, 0.897, 0.5458, 0.9167, 0.5623, 0.9167, 0.565, 0.8811, 0.5157, 0.8811, 0.5066, 0.8967, 0.5271, 0.8968, 0.5332, 0.8813, 0.4841, 0.8816, 0.4785, 0.8972, 0.5075, 0.8968, 0.5116, 0.8803, 0.5811, 0.8804, 0.5757, 0.8968, 0.5729, 0.8968, 0.5769, 0.8808, 0.5537, 0.8809, 0.5446, 0.897, 0.552, 0.897, 0.5579, 0.881, 0.5253, 0.8811, 0.5157, 0.8968, 0.5332, 0.8969, 0.5394, 0.8812, 0.4906, 0.8813, 0.4841, 0.8968, 0.5116, 0.8966, 0.5163, 0.8763, 0.5996, 0.8803, 0.5811, 0.8968, 0.5769, 0.8971, 0.5927, 0.8807, 0.5621, 0.8808, 0.5537, 0.897, 0.5579, 0.897, 0.5635, 0.8811, 0.4982, 0.8812, 0.4906, 0.8966, 0.5163, 0.8966, 0.5215, 0.882, 0.4737, 0.8863, 0.4609, 0.9005, 0.4919, 0.8979, 0.5039, 0.881, 0.535, 0.881, 0.5253, 0.8969, 0.5394, 0.897, 0.5458, 0.8805, 0.5694, 0.8807, 0.5621, 0.897, 0.5635, 0.8969, 0.5685, 0.8811, 0.5066, 0.8811, 0.4982, 0.8966, 0.5215, 0.8967, 0.5271, 0.8816, 0.4785, 0.882, 0.4737, 0.8979, 0.5039, 0.8972, 0.5075, 0.8804, 0.5757, 0.8805, 0.5694, 0.8969, 0.5685, 0.8968, 0.5729, 0.8809, 0.5446, 0.881, 0.535, 0.897, 0.5458, 0.897, 0.552, 0.3589, 0.5178, 0.3586, 0.5253, 0.2913, 0.533, 0.2917, 0.524, 0.4154, 0.4999, 0.4152, 0.505, 0.3594, 0.5045, 0.3596, 0.4988, 0.4132, 0.5696, 0.4131, 0.5846, 0.3572, 0.5918, 0.3569, 0.5762, 0.4138, 0.5502, 0.4136, 0.556, 0.3572, 0.5615, 0.3574, 0.5551, 0.4149, 0.517, 0.4146, 0.5236, 0.3586, 0.5253, 0.3589, 0.5178, 0.4155, 0.4954, 0.4154, 0.4999, 0.3596, 0.4988, 0.3598, 0.4939, 0.414, 0.5439, 0.4138, 0.5502, 0.3574, 0.5551, 0.3577, 0.5481, 0.4133, 0.5657, 0.4132, 0.5696, 0.3569, 0.5762, 0.3569, 0.5721, 0.4151, 0.5107, 0.4149, 0.517, 0.3589, 0.5178, 0.3592, 0.5108, 0.4157, 0.4915, 0.4155, 0.4954, 0.3598, 0.4939, 0.3599, 0.4898, 0.4142, 0.5373, 0.414, 0.5439, 0.3577, 0.5481, 0.358, 0.5406, 0.4144, 0.5304, 0.4142, 0.5373, 0.358, 0.5406, 0.3583, 0.533, 0.4134, 0.5612, 0.4133, 0.5657, 0.3569, 0.5721, 0.357, 0.5672, 0.4152, 0.505, 0.4151, 0.5107, 0.3592, 0.5108, 0.3594, 0.5045, 0.416, 0.4765, 0.4157, 0.4915, 0.3599, 0.4898, 0.3602, 0.4741, 0.4136, 0.556, 0.4134, 0.5612, 0.357, 0.5672, 0.3572, 0.5615, 0.2917, 0.524, 0.2913, 0.533, 0.2346, 0.5401, 0.235, 0.5288, 0.3598, 0.4939, 0.3596, 0.4988, 0.2927, 0.5013, 0.2929, 0.4956, 0.3569, 0.5721, 0.3569, 0.5762, 0.2888, 0.5939, 0.2888, 0.5891, 0.3577, 0.5481, 0.3574, 0.5551, 0.2895, 0.569, 0.2899, 0.5606, 0.3586, 0.5253, 0.3583, 0.533, 0.2908, 0.5423, 0.2913, 0.533, 0.3596, 0.4988, 0.3594, 0.5045, 0.2924, 0.5079, 0.2927, 0.5013, 0.3574, 0.5551, 0.3572, 0.5615, 0.2892, 0.5767, 0.2895, 0.569, 0.3569, 0.5762, 0.3572, 0.5918, 0.2899, 0.6111, 0.2888, 0.5939, 0.3594, 0.5045, 0.3592, 0.5108, 0.2921, 0.5156, 0.2924, 0.5079, 0.3602, 0.4741, 0.3599, 0.4898, 0.293, 0.4909, 0.2931, 0.4736, 0.3572, 0.5615, 0.357, 0.5672, 0.289, 0.5834, 0.2892, 0.5767, 0.3583, 0.533, 0.358, 0.5406, 0.2904, 0.5516, 0.2908, 0.5423, 0.3592, 0.5108, 0.3589, 0.5178, 0.2917, 0.524, 0.2921, 0.5156, 0.3599, 0.4898, 0.3598, 0.4939, 0.2929, 0.4956, 0.293, 0.4909, 0.357, 0.5672, 0.3569, 0.5721, 0.2888, 0.5891, 0.289, 0.5834, 0.358, 0.5406, 0.3577, 0.5481, 0.2899, 0.5606, 0.2904, 0.5516, 0.2346, 0.5401, 0.2341, 0.5518, 0.2095, 0.5568, 0.21, 0.5447, 0.2929, 0.4956, 0.2927, 0.5013, 0.2361, 0.5006, 0.2363, 0.4939, 0.2888, 0.5891, 0.2888, 0.5939, 0.2315, 0.6147, 0.2316, 0.6095, 0.2899, 0.5606, 0.2895, 0.569, 0.2326, 0.5852, 0.2331, 0.5747, 0.2913, 0.533, 0.2908, 0.5423, 0.2341, 0.5518, 0.2346, 0.5401, 0.2927, 0.5013, 0.2924, 0.5079, 0.2358, 0.5088, 0.2361, 0.5006, 0.2888, 0.5939, 0.2899, 0.6111, 0.2327, 0.633, 0.2315, 0.6147, 0.2895, 0.569, 0.2892, 0.5767, 0.2322, 0.5947, 0.2326, 0.5852, 0.2924, 0.5079, 0.2921, 0.5156, 0.2354, 0.5182, 0.2358, 0.5088, 0.2931, 0.4736, 0.293, 0.4909, 0.2364, 0.4886, 0.2362, 0.4704, 0.2892, 0.5767, 0.289, 0.5834, 0.2318, 0.6028, 0.2322, 0.5947, 0.2908, 0.5423, 0.2904, 0.5516, 0.2336, 0.5634, 0.2341, 0.5518, 0.2921, 0.5156, 0.2917, 0.524, 0.235, 0.5288, 0.2354, 0.5182, 0.293, 0.4909, 0.2929, 0.4956, 0.2363, 0.4939, 0.2364, 0.4886, 0.289, 0.5834, 0.2888, 0.5891, 0.2316, 0.6095, 0.2318, 0.6028, 0.2904, 0.5516, 0.2899, 0.5606, 0.2331, 0.5747, 0.2336, 0.5634, 0.21, 0.5447, 0.2095, 0.5568, 0.184, 0.5565, 0.1844, 0.5451, 0.235, 0.5288, 0.2346, 0.5401, 0.21, 0.5447, 0.2104, 0.5329, 0.2363, 0.4939, 0.2361, 0.5006, 0.2114, 0.5035, 0.2115, 0.4965, 0.2316, 0.6095, 0.2315, 0.6147, 0.2067, 0.6214, 0.2068, 0.616, 0.2331, 0.5747, 0.2326, 0.5852, 0.208, 0.5914, 0.2085, 0.5806, 0.2361, 0.5006, 0.2358, 0.5088, 0.2111, 0.512, 0.2114, 0.5035, 0.2315, 0.6147, 0.2327, 0.633, 0.2065, 0.6345, 0.2067, 0.6214, 0.2326, 0.5852, 0.2322, 0.5947, 0.2075, 0.6011, 0.208, 0.5914, 0.2358, 0.5088, 0.2354, 0.5182, 0.2108, 0.5219, 0.2111, 0.512, 0.2362, 0.4704, 0.2364, 0.4886, 0.2115, 0.491, 0.2109, 0.4728, 0.2341, 0.5518, 0.2336, 0.5634, 0.209, 0.569, 0.2095, 0.5568, 0.2322, 0.5947, 0.2318, 0.6028, 0.2071, 0.6093, 0.2075, 0.6011, 0.2354, 0.5182, 0.235, 0.5288, 0.2104, 0.5329, 0.2108, 0.5219, 0.2364, 0.4886, 0.2363, 0.4939, 0.2115, 0.4965, 0.2115, 0.491, 0.2318, 0.6028, 0.2316, 0.6095, 0.2068, 0.616, 0.2071, 0.6093, 0.2336, 0.5634, 0.2331, 0.5747, 0.2085, 0.5806, 0.209, 0.569, 0.1844, 0.5451, 0.184, 0.5565, 0.1827, 0.5564, 0.1831, 0.5455, 0.2114, 0.5035, 0.2111, 0.512, 0.1858, 0.5146, 0.1861, 0.5068, 0.208, 0.5914, 0.2075, 0.6011, 0.1828, 0.5984, 0.183, 0.5893, 0.2067, 0.6214, 0.2068, 0.634, 0.1798, 0.6328, 0.1826, 0.6172, 0.2111, 0.512, 0.2108, 0.5219, 0.1853, 0.5237, 0.1858, 0.5146, 0.2109, 0.4728, 0.2115, 0.491, 0.1865, 0.4957, 0.1839, 0.4782, 0.2075, 0.6011, 0.2071, 0.6093, 0.1826, 0.6062, 0.1828, 0.5984, 0.2095, 0.5568, 0.209, 0.569, 0.1836, 0.568, 0.184, 0.5565, 0.2108, 0.5219, 0.2104, 0.5329, 0.1849, 0.534, 0.1853, 0.5237, 0.2115, 0.491, 0.2115, 0.4965, 0.1864, 0.5005, 0.1865, 0.4957, 0.2071, 0.6093, 0.2068, 0.616, 0.1826, 0.6124, 0.1826, 0.6062, 0.209, 0.569, 0.2085, 0.5806, 0.1832, 0.5791, 0.1836, 0.568, 0.2104, 0.5329, 0.21, 0.5447, 0.1844, 0.5451, 0.1849, 0.534, 0.2115, 0.4965, 0.2114, 0.5035, 0.1861, 0.5068, 0.1864, 0.5005, 0.2068, 0.616, 0.2067, 0.6214, 0.1826, 0.6172, 0.1826, 0.6124, 0.2085, 0.5806, 0.208, 0.5914, 0.183, 0.5893, 0.1832, 0.5791, 0.543, 0.4999, 0.5506, 0.508, 0.5103, 0.5368, 0.5101, 0.5369, 0.1861, 0.5068, 0.1858, 0.5146, 0.1841, 0.5165, 0.1843, 0.5088, 0.1826, 0.6172, 0.1798, 0.6349, 0.1775, 0.6332, 0.1803, 0.6159, 0.183, 0.5893, 0.1828, 0.5984, 0.1813, 0.5962, 0.1816, 0.5874, 0.1858, 0.5146, 0.1853, 0.5237, 0.1838, 0.5253, 0.1841, 0.5165, 0.1839, 0.4782, 0.1865, 0.4957, 0.1843, 0.4968, 0.1817, 0.4797, 0.1828, 0.5984, 0.1826, 0.6062, 0.181, 0.6038, 0.1813, 0.5962, 0.184, 0.5565, 0.1836, 0.568, 0.1823, 0.5672, 0.1827, 0.5564, 0.1853, 0.5237, 0.1849, 0.534, 0.1835, 0.5351, 0.1838, 0.5253, 0.1865, 0.4957, 0.1864, 0.5005, 0.1844, 0.5023, 0.1843, 0.4968, 0.1826, 0.6062, 0.1826, 0.6124, 0.1807, 0.6103, 0.181, 0.6038, 0.1836, 0.568, 0.1832, 0.5791, 0.1819, 0.5777, 0.1823, 0.5672, 0.1849, 0.534, 0.1844, 0.5451, 0.1831, 0.5455, 0.1835, 0.5351, 0.1864, 0.5005, 0.1861, 0.5068, 0.1843, 0.5088, 0.1844, 0.5023, 0.1826, 0.6124, 0.1826, 0.6172, 0.1803, 0.6159, 0.1807, 0.6103, 0.1832, 0.5791, 0.183, 0.5893, 0.1816, 0.5874, 0.1819, 0.5777, 0.4759, 0.5121, 0.4848, 0.509, 0.4857, 0.5119, 0.4773, 0.5148, 0.5112, 0.4877, 0.5176, 0.4883, 0.5098, 0.5373, 0.5098, 0.5374, 0.4663, 0.5161, 0.4813, 0.4974, 0.5098, 0.5379, 0.5099, 0.538, 0.4609, 0.5374, 0.4616, 0.5294, 0.5102, 0.5381, 0.5104, 0.5381, 0.4782, 0.5749, 0.4706, 0.5667, 0.5109, 0.538, 0.5111, 0.5379, 0.51, 0.5872, 0.5036, 0.5866, 0.5114, 0.5374, 0.5115, 0.5373, 0.5551, 0.5587, 0.5401, 0.5774, 0.5114, 0.5369, 0.5113, 0.5367, 0.5604, 0.5373, 0.5597, 0.5453, 0.511, 0.5367, 0.5108, 0.5367, 0.5176, 0.4883, 0.5254, 0.4901, 0.5099, 0.5372, 0.5098, 0.5373, 0.4813, 0.4974, 0.503, 0.4879, 0.5098, 0.5377, 0.5098, 0.5379, 0.4616, 0.5294, 0.4632, 0.5233, 0.5101, 0.5381, 0.5102, 0.5381, 0.4706, 0.5667, 0.465, 0.557, 0.5107, 0.538, 0.5109, 0.538, 0.5506, 0.508, 0.5562, 0.5177, 0.5105, 0.5367, 0.5103, 0.5368, 0.5036, 0.5866, 0.4958, 0.5847, 0.5113, 0.5376, 0.5114, 0.5374, 0.5401, 0.5774, 0.5183, 0.587, 0.5115, 0.537, 0.5114, 0.5369, 0.5597, 0.5453, 0.5582, 0.5514, 0.5111, 0.5367, 0.511, 0.5367, 0.5254, 0.4901, 0.5342, 0.4939, 0.51, 0.537, 0.5099, 0.5372, 0.503, 0.4879, 0.5065, 0.4877, 0.5098, 0.5376, 0.5098, 0.5377, 0.4632, 0.5233, 0.4648, 0.519, 0.51, 0.5381, 0.5101, 0.5381, 0.465, 0.557, 0.4618, 0.5468, 0.5106, 0.5381, 0.5107, 0.538, 0.5582, 0.5514, 0.5565, 0.5557, 0.5112, 0.5367, 0.5111, 0.5367, 0.5562, 0.5177, 0.5594, 0.5279, 0.5106, 0.5367, 0.5105, 0.5367, 0.4958, 0.5847, 0.487, 0.5809, 0.5112, 0.5377, 0.5113, 0.5376, 0.5183, 0.587, 0.5148, 0.5872, 0.5115, 0.5372, 0.5115, 0.537, 0.5342, 0.4939, 0.543, 0.4999, 0.5101, 0.5369, 0.51, 0.537, 0.5065, 0.4877, 0.5112, 0.4877, 0.5098, 0.5374, 0.5098, 0.5376, 0.4648, 0.519, 0.4663, 0.5161, 0.5099, 0.538, 0.51, 0.5381, 0.4618, 0.5468, 0.4609, 0.5374, 0.5104, 0.5381, 0.5106, 0.5381, 0.5148, 0.5872, 0.51, 0.5872, 0.5115, 0.5373, 0.5115, 0.5372, 0.5565, 0.5557, 0.5551, 0.5587, 0.5113, 0.5367, 0.5112, 0.5367, 0.5594, 0.5279, 0.5604, 0.5373, 0.5108, 0.5367, 0.5106, 0.5367, 0.487, 0.5809, 0.4782, 0.5749, 0.5111, 0.5379, 0.5112, 0.5377, 0.4857, 0.5119, 0.4942, 0.5096, 0.5025, 0.5081, 0.5104, 0.5073, 0.5176, 0.5073, 0.5236, 0.508, 0.5284, 0.5095, 0.5316, 0.5116, 0.5365, 0.524, 0.5395, 0.537, 0.538, 0.5405, 0.5348, 0.5444, 0.5302, 0.5484, 0.5242, 0.5523, 0.5171, 0.556, 0.5093, 0.5593, 0.5009, 0.5622, 0.4924, 0.5645, 0.4841, 0.566, 0.4762, 0.5669, 0.469, 0.5669, 0.4629, 0.5662, 0.4582, 0.5647, 0.4549, 0.5626, 0.4502, 0.5502, 0.4472, 0.5373, 0.4488, 0.5337, 0.4519, 0.5298, 0.4566, 0.5258, 0.4625, 0.5219, 0.4695, 0.5181, 0.4773, 0.5148, 0.4485, 0.5285, 0.4535, 0.5241, 0.4566, 0.5258, 0.4519, 0.5298, 0.4519, 0.5648, 0.4465, 0.5513, 0.4502, 0.5502, 0.4549, 0.5626, 0.4752, 0.57, 0.4675, 0.57, 0.469, 0.5669, 0.4762, 0.5669, 0.5382, 0.5457, 0.5332, 0.5501, 0.5302, 0.5484, 0.5348, 0.5444, 0.5347, 0.5095, 0.5401, 0.5228, 0.5365, 0.524, 0.5316, 0.5116, 0.5114, 0.5041, 0.5191, 0.5041, 0.5176, 0.5073, 0.5104, 0.5073, 0.5108, 0.562, 0.5018, 0.5651, 0.5009, 0.5622, 0.5093, 0.5593, 0.4535, 0.5241, 0.4599, 0.5198, 0.4625, 0.5219, 0.4566, 0.5258, 0.4465, 0.5513, 0.4435, 0.5371, 0.4472, 0.5373, 0.4502, 0.5502, 0.4675, 0.57, 0.4608, 0.5691, 0.4629, 0.5662, 0.469, 0.5669, 0.5018, 0.5651, 0.4927, 0.5675, 0.4924, 0.5645, 0.5009, 0.5622, 0.5332, 0.5501, 0.5267, 0.5544, 0.5242, 0.5523, 0.5302, 0.5484, 0.5401, 0.5228, 0.5433, 0.5371, 0.5395, 0.537, 0.5365, 0.524, 0.5191, 0.5041, 0.5258, 0.5051, 0.5236, 0.508, 0.5176, 0.5073, 0.4848, 0.509, 0.4939, 0.5066, 0.4942, 0.5096, 0.4857, 0.5119, 0.4599, 0.5198, 0.4675, 0.5157, 0.4695, 0.5181, 0.4625, 0.5219, 0.4435, 0.5371, 0.4451, 0.533, 0.4488, 0.5337, 0.4472, 0.5373, 0.4608, 0.5691, 0.4555, 0.5674, 0.4582, 0.5647, 0.4629, 0.5662, 0.4927, 0.5675, 0.4837, 0.5692, 0.4841, 0.566, 0.4924, 0.5645, 0.4939, 0.5066, 0.5029, 0.505, 0.5025, 0.5081, 0.4942, 0.5096, 0.5267, 0.5544, 0.5191, 0.5584, 0.5171, 0.556, 0.5242, 0.5523, 0.5433, 0.5371, 0.5417, 0.5413, 0.538, 0.5405, 0.5395, 0.537, 0.5258, 0.5051, 0.531, 0.5069, 0.5284, 0.5095, 0.5236, 0.508, 0.4675, 0.5157, 0.4759, 0.5121, 0.4773, 0.5148, 0.4695, 0.5181, 0.4451, 0.533, 0.4485, 0.5285, 0.4519, 0.5298, 0.4488, 0.5337, 0.4555, 0.5674, 0.4519, 0.5648, 0.4549, 0.5626, 0.4582, 0.5647, 0.4837, 0.5692, 0.4752, 0.57, 0.4762, 0.5669, 0.4841, 0.566, 0.531, 0.5069, 0.5347, 0.5095, 0.5316, 0.5116, 0.5284, 0.5095, 0.5029, 0.505, 0.5114, 0.5041, 0.5104, 0.5073, 0.5025, 0.5081, 0.5191, 0.5584, 0.5108, 0.562, 0.5093, 0.5593, 0.5171, 0.556, 0.5417, 0.5413, 0.5382, 0.5457, 0.5348, 0.5444, 0.538, 0.5405, 0.4144, 0.5304, 0.4142, 0.5373, 0.4566, 0.5386, 0.4568, 0.5321, 0.4142, 0.5373, 0.414, 0.5439, 0.4564, 0.545, 0.4566, 0.5386, 0.414, 0.5439, 0.4138, 0.5502, 0.4562, 0.551, 0.4564, 0.545, 0.4138, 0.5502, 0.4136, 0.556, 0.456, 0.5565, 0.4562, 0.551, 0.4136, 0.556, 0.4134, 0.5612, 0.4559, 0.5614, 0.456, 0.5565, 0.4134, 0.5612, 0.4133, 0.5657, 0.4557, 0.5657, 0.4559, 0.5614, 0.4133, 0.5657, 0.4132, 0.5696, 0.4556, 0.5694, 0.4557, 0.5657, 0.4132, 0.5696, 0.4131, 0.5846, 0.4553, 0.5838, 0.4556, 0.5694, 0.416, 0.4765, 0.4157, 0.4915, 0.458, 0.4948, 0.4586, 0.4803, 0.4157, 0.4915, 0.4155, 0.4954, 0.4579, 0.4985, 0.458, 0.4948, 0.4155, 0.4954, 0.4154, 0.4999, 0.4577, 0.5028, 0.4579, 0.4985, 0.4154, 0.4999, 0.4152, 0.505, 0.4576, 0.5077, 0.4577, 0.5028, 0.4152, 0.505, 0.4151, 0.5107, 0.4574, 0.5132, 0.4576, 0.5077, 0.4151, 0.5107, 0.4149, 0.517, 0.4572, 0.5192, 0.4574, 0.5132, 0.4574, 0.5132, 0.4982, 0.5166, 0.4983, 0.5113, 0.4576, 0.5077, 0.4146, 0.5236, 0.4144, 0.5304, 0.4568, 0.5321, 0.457, 0.5256, 0.4149, 0.517, 0.4146, 0.5236, 0.457, 0.5256, 0.4572, 0.5192, 0.4146, 0.5236, 0.3586, 0.5253, 0.3583, 0.533, 0.4144, 0.5304, 0.4979, 0.5286, 0.5394, 0.5362, 0.5395, 0.5301, 0.498, 0.5224, 0.458, 0.4948, 0.4987, 0.4986, 0.4993, 0.4842, 0.4586, 0.4803, 0.4559, 0.5614, 0.4969, 0.5633, 0.4971, 0.5585, 0.456, 0.5565, 0.4568, 0.5321, 0.4977, 0.5349, 0.4979, 0.5286, 0.457, 0.5256, 0.4576, 0.5077, 0.4983, 0.5113, 0.4985, 0.5065, 0.4577, 0.5028, 0.4553, 0.5838, 0.4963, 0.5857, 0.4967, 0.5713, 0.4556, 0.5694, 0.456, 0.5565, 0.4971, 0.5585, 0.4972, 0.5532, 0.4562, 0.551, 0.457, 0.5256, 0.4979, 0.5286, 0.498, 0.5224, 0.4572, 0.5192, 0.4577, 0.5028, 0.4985, 0.5065, 0.4986, 0.5023, 0.4579, 0.4985, 0.4562, 0.551, 0.4972, 0.5532, 0.4974, 0.5473, 0.4564, 0.545, 0.4556, 0.5694, 0.4967, 0.5713, 0.4968, 0.5676, 0.4557, 0.5657, 0.4572, 0.5192, 0.498, 0.5224, 0.4982, 0.5166, 0.4574, 0.5132, 0.4579, 0.4985, 0.4986, 0.5023, 0.4987, 0.4986, 0.458, 0.4948, 0.4557, 0.5657, 0.4968, 0.5676, 0.4969, 0.5633, 0.4559, 0.5614, 0.4564, 0.545, 0.4974, 0.5473, 0.4975, 0.5412, 0.4566, 0.5386, 0.4566, 0.5386, 0.4975, 0.5412, 0.4977, 0.5349, 0.4568, 0.5321, 0.5394, 0.5362, 0.5976, 0.552, 0.5977, 0.546, 0.5395, 0.5301, 0.4985, 0.5065, 0.5399, 0.5143, 0.54, 0.5101, 0.4986, 0.5023, 0.4967, 0.5713, 0.5384, 0.5788, 0.5386, 0.5751, 0.4968, 0.5676, 0.4972, 0.5532, 0.5389, 0.5607, 0.539, 0.5549, 0.4974, 0.5473, 0.4977, 0.5349, 0.5393, 0.5425, 0.5394, 0.5362, 0.4979, 0.5286, 0.4983, 0.5113, 0.5398, 0.519, 0.5399, 0.5143, 0.4985, 0.5065, 0.4963, 0.5857, 0.5377, 0.5932, 0.5384, 0.5788, 0.4967, 0.5713, 0.4971, 0.5585, 0.5388, 0.5661, 0.5389, 0.5607, 0.4972, 0.5532, 0.4982, 0.5166, 0.5397, 0.5243, 0.5398, 0.519, 0.4983, 0.5113, 0.4987, 0.4986, 0.5402, 0.5064, 0.5409, 0.492, 0.4993, 0.4842, 0.4969, 0.5633, 0.5387, 0.5708, 0.5388, 0.5661, 0.4971, 0.5585, 0.4975, 0.5412, 0.5392, 0.5488, 0.5393, 0.5425, 0.4977, 0.5349, 0.498, 0.5224, 0.5395, 0.5301, 0.5397, 0.5243, 0.4982, 0.5166, 0.4986, 0.5023, 0.54, 0.5101, 0.5402, 0.5064, 0.4987, 0.4986, 0.4974, 0.5473, 0.539, 0.5549, 0.5392, 0.5488, 0.4975, 0.5412, 0.4968, 0.5676, 0.5386, 0.5751, 0.5387, 0.5708, 0.4969, 0.5633, 0.5976, 0.552, 0.6646, 0.5628, 0.6647, 0.5568, 0.5977, 0.546, 0.5399, 0.5143, 0.5981, 0.5303, 0.5982, 0.5261, 0.54, 0.5101, 0.5389, 0.5607, 0.5972, 0.5761, 0.5973, 0.5704, 0.539, 0.5549, 0.5384, 0.5788, 0.5967, 0.594, 0.5968, 0.5903, 0.5386, 0.5751, 0.5393, 0.5425, 0.5975, 0.5582, 0.5976, 0.552, 0.5394, 0.5362, 0.5398, 0.519, 0.598, 0.535, 0.5981, 0.5303, 0.5399, 0.5143, 0.5377, 0.5932, 0.5959, 0.6084, 0.5967, 0.594, 0.5384, 0.5788, 0.5388, 0.5661, 0.5971, 0.5814, 0.5972, 0.5761, 0.5389, 0.5607, 0.5397, 0.5243, 0.5979, 0.5403, 0.598, 0.535, 0.5398, 0.519, 0.5402, 0.5064, 0.5983, 0.5224, 0.5992, 0.508, 0.5409, 0.492, 0.5387, 0.5708, 0.5969, 0.5861, 0.5971, 0.5814, 0.5388, 0.5661, 0.5392, 0.5488, 0.5974, 0.5644, 0.5975, 0.5582, 0.5393, 0.5425, 0.5395, 0.5301, 0.5977, 0.546, 0.5979, 0.5403, 0.5397, 0.5243, 0.54, 0.5101, 0.5982, 0.5261, 0.5983, 0.5224, 0.5402, 0.5064, 0.5386, 0.5751, 0.5968, 0.5903, 0.5969, 0.5861, 0.5387, 0.5708, 0.539, 0.5549, 0.5973, 0.5704, 0.5974, 0.5644, 0.5392, 0.5488, 0.6646, 0.5628, 0.6938, 0.5647, 0.6939, 0.5587, 0.6647, 0.5568, 0.5981, 0.5303, 0.6652, 0.5411, 0.6653, 0.5369, 0.5982, 0.5261, 0.5967, 0.594, 0.6635, 0.6047, 0.6636, 0.6011, 0.5968, 0.5903, 0.5972, 0.5761, 0.664, 0.5869, 0.6641, 0.5812, 0.5973, 0.5704, 0.5975, 0.5582, 0.6644, 0.569, 0.6646, 0.5628, 0.5976, 0.552, 0.598, 0.535, 0.665, 0.5458, 0.6652, 0.5411, 0.5981, 0.5303, 0.5971, 0.5814, 0.6639, 0.5922, 0.664, 0.5869, 0.5972, 0.5761, 0.5959, 0.6084, 0.6629, 0.6191, 0.6635, 0.6047, 0.5967, 0.594, 0.5979, 0.5403, 0.6649, 0.5511, 0.665, 0.5458, 0.598, 0.535, 0.5983, 0.5224, 0.6654, 0.5332, 0.6659, 0.5188, 0.5992, 0.508, 0.5969, 0.5861, 0.6637, 0.5969, 0.6639, 0.5922, 0.5971, 0.5814, 0.5974, 0.5644, 0.6643, 0.5752, 0.6644, 0.569, 0.5975, 0.5582, 0.5977, 0.546, 0.6647, 0.5568, 0.6649, 0.5511, 0.5979, 0.5403, 0.5982, 0.5261, 0.6653, 0.5369, 0.6654, 0.5332, 0.5983, 0.5224, 0.5968, 0.5903, 0.6636, 0.6011, 0.6637, 0.5969, 0.5969, 0.5861, 0.5973, 0.5704, 0.6641, 0.5812, 0.6643, 0.5752, 0.5974, 0.5644, 0.6938, 0.5647, 0.7285, 0.5639, 0.7287, 0.5579, 0.6939, 0.5587, 0.6652, 0.5411, 0.6944, 0.5429, 0.6946, 0.5387, 0.6653, 0.5369, 0.6635, 0.6047, 0.6925, 0.6066, 0.6925, 0.6029, 0.6636, 0.6011, 0.664, 0.5869, 0.693, 0.5888, 0.6931, 0.5831, 0.6641, 0.5812, 0.6644, 0.569, 0.6935, 0.5709, 0.6938, 0.5647, 0.6646, 0.5628, 0.665, 0.5458, 0.6943, 0.5477, 0.6944, 0.5429, 0.6652, 0.5411, 0.6629, 0.6191, 0.6922, 0.621, 0.6925, 0.6066, 0.6635, 0.6047, 0.6639, 0.5922, 0.6928, 0.5941, 0.693, 0.5888, 0.664, 0.5869, 0.6649, 0.5511, 0.6941, 0.553, 0.6943, 0.5477, 0.665, 0.5458, 0.6654, 0.5332, 0.6946, 0.535, 0.6949, 0.5207, 0.6659, 0.5188, 0.6637, 0.5969, 0.6927, 0.5988, 0.6928, 0.5941, 0.6639, 0.5922, 0.6643, 0.5752, 0.6933, 0.5771, 0.6935, 0.5709, 0.6644, 0.569, 0.6647, 0.5568, 0.6939, 0.5587, 0.6941, 0.553, 0.6649, 0.5511, 0.6653, 0.5369, 0.6946, 0.5387, 0.6946, 0.535, 0.6654, 0.5332, 0.6636, 0.6011, 0.6925, 0.6029, 0.6927, 0.5988, 0.6637, 0.5969, 0.6641, 0.5812, 0.6931, 0.5831, 0.6933, 0.5771, 0.6643, 0.5752, 0.7285, 0.5639, 0.7836, 0.5535, 0.784, 0.547, 0.7287, 0.5579, 0.6944, 0.5429, 0.7293, 0.5421, 0.7294, 0.5379, 0.6946, 0.5387, 0.6925, 0.6066, 0.7269, 0.6058, 0.727, 0.6021, 0.6925, 0.6029, 0.693, 0.5888, 0.7275, 0.588, 0.7277, 0.5823, 0.6931, 0.5831, 0.6935, 0.5709, 0.7282, 0.5701, 0.7285, 0.5639, 0.6938, 0.5647, 0.6943, 0.5477, 0.7292, 0.5469, 0.7293, 0.5421, 0.6944, 0.5429, 0.6922, 0.621, 0.7271, 0.6202, 0.7269, 0.6058, 0.6925, 0.6066, 0.6928, 0.5941, 0.7273, 0.5932, 0.7275, 0.588, 0.693, 0.5888, 0.6941, 0.553, 0.729, 0.5522, 0.7292, 0.5469, 0.6943, 0.5477, 0.6946, 0.535, 0.7295, 0.5342, 0.7293, 0.5198, 0.6949, 0.5207, 0.6933, 0.5771, 0.7279, 0.5763, 0.7282, 0.5701, 0.6935, 0.5709, 0.6927, 0.5988, 0.7271, 0.598, 0.7273, 0.5932, 0.6928, 0.5941, 0.6939, 0.5587, 0.7287, 0.5579, 0.729, 0.5522, 0.6941, 0.553, 0.6946, 0.5387, 0.7294, 0.5379, 0.7295, 0.5342, 0.6946, 0.535, 0.6925, 0.6029, 0.727, 0.6021, 0.7271, 0.598, 0.6927, 0.5988, 0.6931, 0.5831, 0.7277, 0.5823, 0.7279, 0.5763, 0.6933, 0.5771, 0.7836, 0.5535, 0.8209, 0.5388, 0.8215, 0.5307, 0.784, 0.547, 0.7293, 0.5421, 0.7848, 0.5301, 0.7848, 0.5256, 0.7294, 0.5379, 0.7269, 0.6058, 0.7815, 0.5983, 0.7815, 0.5944, 0.727, 0.6021, 0.7275, 0.588, 0.7822, 0.5793, 0.7825, 0.5732, 0.7277, 0.5823, 0.7282, 0.5701, 0.7832, 0.5601, 0.7836, 0.5535, 0.7285, 0.5639, 0.7292, 0.5469, 0.7846, 0.5352, 0.7848, 0.5301, 0.7293, 0.5421, 0.7271, 0.6202, 0.7819, 0.6137, 0.7815, 0.5983, 0.7269, 0.6058, 0.7273, 0.5932, 0.7819, 0.5849, 0.7822, 0.5793, 0.7275, 0.588, 0.729, 0.5522, 0.7843, 0.5409, 0.7846, 0.5352, 0.7292, 0.5469, 0.7295, 0.5342, 0.7848, 0.5216, 0.7837, 0.5064, 0.7293, 0.5198, 0.7271, 0.598, 0.7817, 0.5899, 0.7819, 0.5849, 0.7273, 0.5932, 0.7279, 0.5763, 0.7829, 0.5668, 0.7832, 0.5601, 0.7282, 0.5701, 0.7287, 0.5579, 0.784, 0.547, 0.7843, 0.5409, 0.729, 0.5522, 0.7294, 0.5379, 0.7848, 0.5256, 0.7848, 0.5216, 0.7295, 0.5342, 0.7277, 0.5823, 0.7825, 0.5732, 0.7829, 0.5668, 0.7279, 0.5763, 0.727, 0.6021, 0.7815, 0.5944, 0.7817, 0.5899, 0.7271, 0.598, 0.8209, 0.5388, 0.8475, 0.5234, 0.848, 0.5146, 0.8215, 0.5307, 0.7848, 0.5301, 0.8227, 0.5103, 0.8228, 0.505, 0.7848, 0.5256, 0.7822, 0.5793, 0.8189, 0.571, 0.8194, 0.5634, 0.7825, 0.5732, 0.7815, 0.5983, 0.8179, 0.5938, 0.818, 0.5893, 0.7815, 0.5944, 0.7832, 0.5601, 0.8204, 0.547, 0.8209, 0.5388, 0.7836, 0.5535, 0.7846, 0.5352, 0.8224, 0.5163, 0.8227, 0.5103, 0.7848, 0.5301, 0.7819, 0.6137, 0.8182, 0.6107, 0.8179, 0.5938, 0.7815, 0.5983, 0.7819, 0.5849, 0.8185, 0.5779, 0.8189, 0.571, 0.7822, 0.5793, 0.7843, 0.5409, 0.822, 0.5232, 0.8224, 0.5163, 0.7846, 0.5352, 0.7848, 0.5216, 0.8227, 0.5006, 0.8204, 0.4837, 0.7837, 0.5064, 0.7817, 0.5899, 0.8182, 0.584, 0.8185, 0.5779, 0.7819, 0.5849, 0.7829, 0.5668, 0.8199, 0.5553, 0.8204, 0.547, 0.7832, 0.5601, 0.784, 0.547, 0.8215, 0.5307, 0.822, 0.5232, 0.7843, 0.5409, 0.7848, 0.5256, 0.8228, 0.505, 0.8227, 0.5006, 0.7848, 0.5216, 0.7815, 0.5944, 0.818, 0.5893, 0.8182, 0.584, 0.7817, 0.5899, 0.7825, 0.5732, 0.8194, 0.5634, 0.8199, 0.5553, 0.7829, 0.5668, 0.8475, 0.5234, 0.8811, 0.5157, 0.8811, 0.5066, 0.848, 0.5146, 0.8227, 0.5103, 0.8494, 0.4928, 0.8496, 0.4873, 0.8228, 0.505, 0.8179, 0.5938, 0.8445, 0.5862, 0.8446, 0.5811, 0.818, 0.5893, 0.8189, 0.571, 0.8455, 0.5598, 0.8459, 0.5511, 0.8194, 0.5634, 0.8204, 0.547, 0.8469, 0.5326, 0.8475, 0.5234, 0.8209, 0.5388, 0.8224, 0.5163, 0.849, 0.4992, 0.8494, 0.4928, 0.8227, 0.5103, 0.8185, 0.5779, 0.8451, 0.5679, 0.8455, 0.5598, 0.8189, 0.571, 0.8182, 0.6107, 0.8444, 0.6054, 0.8445, 0.5862, 0.8179, 0.5938, 0.822, 0.5232, 0.8485, 0.5065, 0.849, 0.4992, 0.8224, 0.5163, 0.8227, 0.5006, 0.8497, 0.4826, 0.8489, 0.464, 0.8204, 0.4837, 0.8182, 0.584, 0.8448, 0.575, 0.8451, 0.5679, 0.8185, 0.5779, 0.8199, 0.5553, 0.8464, 0.5419, 0.8469, 0.5326, 0.8204, 0.547, 0.8215, 0.5307, 0.848, 0.5146, 0.8485, 0.5065, 0.822, 0.5232, 0.8228, 0.505, 0.8496, 0.4873, 0.8497, 0.4826, 0.8227, 0.5006, 0.818, 0.5893, 0.8446, 0.5811, 0.8448, 0.575, 0.8182, 0.584, 0.8194, 0.5634, 0.8459, 0.5511, 0.8464, 0.5419, 0.8199, 0.5553, 0.8968, 0.5332, 0.9166, 0.5569, 0.9166, 0.5543, 0.8967, 0.5271, 0.8494, 0.4928, 0.8813, 0.4841, 0.8816, 0.4785, 0.8496, 0.4873, 0.8445, 0.5862, 0.8803, 0.5811, 0.8804, 0.5757, 0.8446, 0.5811, 0.8455, 0.5598, 0.8808, 0.5537, 0.8809, 0.5446, 0.8459, 0.5511, 0.8469, 0.5326, 0.881, 0.5253, 0.8811, 0.5157, 0.8475, 0.5234, 0.849, 0.4992, 0.8812, 0.4906, 0.8813, 0.4841, 0.8494, 0.4928, 0.8444, 0.6054, 0.8763, 0.5996, 0.8803, 0.5811, 0.8445, 0.5862, 0.8451, 0.5679, 0.8807, 0.5621, 0.8808, 0.5537, 0.8455, 0.5598, 0.8485, 0.5065, 0.8811, 0.4982, 0.8812, 0.4906, 0.849, 0.4992, 0.8497, 0.4826, 0.882, 0.4737, 0.884, 0.4582, 0.8489, 0.464, 0.8448, 0.575, 0.8805, 0.5694, 0.8807, 0.5621, 0.8451, 0.5679, 0.8464, 0.5419, 0.881, 0.535, 0.881, 0.5253, 0.8469, 0.5326, 0.848, 0.5146, 0.8811, 0.5066, 0.8811, 0.4982, 0.8485, 0.5065, 0.8496, 0.4873, 0.8816, 0.4785, 0.882, 0.4737, 0.8497, 0.4826, 0.8446, 0.5811, 0.8804, 0.5757, 0.8805, 0.5694, 0.8448, 0.575, 0.8459, 0.5511, 0.8809, 0.5446, 0.881, 0.535, 0.8464, 0.5419, 0.8968, 0.5116, 0.9171, 0.5466, 0.9177, 0.5442, 0.8972, 0.5075, 0.8968, 0.5769, 0.9166, 0.578, 0.9166, 0.5754, 0.8968, 0.5729, 0.897, 0.5579, 0.9167, 0.5676, 0.9167, 0.565, 0.897, 0.552, 0.8969, 0.5394, 0.9166, 0.5596, 0.9166, 0.5569, 0.8968, 0.5332, 0.8966, 0.5163, 0.9168, 0.5491, 0.9171, 0.5466, 0.8968, 0.5116, 0.8971, 0.5927, 0.917, 0.589, 0.9166, 0.578, 0.8968, 0.5769, 0.897, 0.5635, 0.9166, 0.5703, 0.9167, 0.5676, 0.897, 0.5579, 0.8966, 0.5215, 0.9166, 0.5516, 0.9168, 0.5491, 0.8966, 0.5163, 0.8979, 0.5039, 0.9184, 0.542, 0.921, 0.5351, 0.9005, 0.4919, 0.897, 0.5458, 0.9167, 0.5623, 0.9166, 0.5596, 0.8969, 0.5394, 0.8969, 0.5685, 0.9166, 0.5729, 0.9166, 0.5703, 0.897, 0.5635, 0.8967, 0.5271, 0.9166, 0.5543, 0.9166, 0.5516, 0.8966, 0.5215, 0.8972, 0.5075, 0.9177, 0.5442, 0.9184, 0.542, 0.8979, 0.5039, 0.8968, 0.5729, 0.9166, 0.5754, 0.9166, 0.5729, 0.8969, 0.5685, 0.897, 0.552, 0.9167, 0.565, 0.9167, 0.5623, 0.897, 0.5458, 0.8811, 0.5157, 0.8968, 0.5332, 0.8967, 0.5271, 0.8811, 0.5066, 0.8813, 0.4841, 0.8968, 0.5116, 0.8972, 0.5075, 0.8816, 0.4785, 0.8803, 0.5811, 0.8968, 0.5769, 0.8968, 0.5729, 0.8804, 0.5757, 0.8808, 0.5537, 0.897, 0.5579, 0.897, 0.552, 0.8809, 0.5446, 0.881, 0.5253, 0.8969, 0.5394, 0.8968, 0.5332, 0.8811, 0.5157, 0.8812, 0.4906, 0.8966, 0.5163, 0.8968, 0.5116, 0.8813, 0.4841, 0.8763, 0.5996, 0.8971, 0.5927, 0.8968, 0.5769, 0.8803, 0.5811, 0.8807, 0.5621, 0.897, 0.5635, 0.897, 0.5579, 0.8808, 0.5537, 0.8811, 0.4982, 0.8966, 0.5215, 0.8966, 0.5163, 0.8812, 0.4906, 0.882, 0.4737, 0.8979, 0.5039, 0.9005, 0.4919, 0.8856, 0.4592, 0.881, 0.535, 0.897, 0.5458, 0.8969, 0.5394, 0.881, 0.5253, 0.8805, 0.5694, 0.8969, 0.5685, 0.897, 0.5635, 0.8807, 0.5621, 0.8811, 0.5066, 0.8967, 0.5271, 0.8966, 0.5215, 0.8811, 0.4982, 0.8816, 0.4785, 0.8972, 0.5075, 0.8979, 0.5039, 0.882, 0.4737, 0.8804, 0.5757, 0.8968, 0.5729, 0.8969, 0.5685, 0.8805, 0.5694, 0.8809, 0.5446, 0.897, 0.552, 0.897, 0.5458, 0.881, 0.535, 0.3589, 0.5178, 0.2917, 0.524, 0.2913, 0.533, 0.3586, 0.5253, 0.4154, 0.4999, 0.3596, 0.4988, 0.3594, 0.5045, 0.4152, 0.505, 0.4132, 0.5696, 0.3569, 0.5762, 0.3572, 0.5918, 0.4131, 0.5846, 0.4138, 0.5502, 0.3574, 0.5551, 0.3572, 0.5615, 0.4136, 0.556, 0.4149, 0.517, 0.3589, 0.5178, 0.3586, 0.5253, 0.4146, 0.5236, 0.4155, 0.4954, 0.3598, 0.4939, 0.3596, 0.4988, 0.4154, 0.4999, 0.414, 0.5439, 0.3577, 0.5481, 0.3574, 0.5551, 0.4138, 0.5502, 0.4133, 0.5657, 0.3569, 0.5721, 0.3569, 0.5762, 0.4132, 0.5696, 0.4151, 0.5107, 0.3592, 0.5108, 0.3589, 0.5178, 0.4149, 0.517, 0.4157, 0.4915, 0.3599, 0.4898, 0.3598, 0.4939, 0.4155, 0.4954, 0.4142, 0.5373, 0.358, 0.5406, 0.3577, 0.5481, 0.414, 0.5439, 0.4144, 0.5304, 0.3583, 0.533, 0.358, 0.5406, 0.4142, 0.5373, 0.4134, 0.5612, 0.357, 0.5672, 0.3569, 0.5721, 0.4133, 0.5657, 0.4152, 0.505, 0.3594, 0.5045, 0.3592, 0.5108, 0.4151, 0.5107, 0.416, 0.4765, 0.3602, 0.4741, 0.3599, 0.4898, 0.4157, 0.4915, 0.4136, 0.556, 0.3572, 0.5615, 0.357, 0.5672, 0.4134, 0.5612, 0.2917, 0.524, 0.235, 0.5288, 0.2346, 0.5401, 0.2913, 0.533, 0.3598, 0.4939, 0.2929, 0.4956, 0.2927, 0.5013, 0.3596, 0.4988, 0.3569, 0.5721, 0.2888, 0.5891, 0.2888, 0.5939, 0.3569, 0.5762, 0.3577, 0.5481, 0.2899, 0.5606, 0.2895, 0.569, 0.3574, 0.5551, 0.3586, 0.5253, 0.2913, 0.533, 0.2908, 0.5423, 0.3583, 0.533, 0.3596, 0.4988, 0.2927, 0.5013, 0.2924, 0.5079, 0.3594, 0.5045, 0.3574, 0.5551, 0.2895, 0.569, 0.2892, 0.5767, 0.3572, 0.5615, 0.3569, 0.5762, 0.2888, 0.5939, 0.2899, 0.6111, 0.3572, 0.5918, 0.3594, 0.5045, 0.2924, 0.5079, 0.2921, 0.5156, 0.3592, 0.5108, 0.3602, 0.4741, 0.2931, 0.4736, 0.293, 0.4909, 0.3599, 0.4898, 0.3572, 0.5615, 0.2892, 0.5767, 0.289, 0.5834, 0.357, 0.5672, 0.3583, 0.533, 0.2908, 0.5423, 0.2904, 0.5516, 0.358, 0.5406, 0.3592, 0.5108, 0.2921, 0.5156, 0.2917, 0.524, 0.3589, 0.5178, 0.3599, 0.4898, 0.293, 0.4909, 0.2929, 0.4956, 0.3598, 0.4939, 0.357, 0.5672, 0.289, 0.5834, 0.2888, 0.5891, 0.3569, 0.5721, 0.358, 0.5406, 0.2904, 0.5516, 0.2899, 0.5606, 0.3577, 0.5481, 0.2346, 0.5401, 0.21, 0.5447, 0.2095, 0.5568, 0.2341, 0.5518, 0.2929, 0.4956, 0.2363, 0.4939, 0.2361, 0.5006, 0.2927, 0.5013, 0.2888, 0.5891, 0.2316, 0.6095, 0.2315, 0.6147, 0.2888, 0.5939, 0.2899, 0.5606, 0.2331, 0.5747, 0.2326, 0.5852, 0.2895, 0.569, 0.2913, 0.533, 0.2346, 0.5401, 0.2341, 0.5518, 0.2908, 0.5423, 0.2927, 0.5013, 0.2361, 0.5006, 0.2358, 0.5088, 0.2924, 0.5079, 0.2888, 0.5939, 0.2315, 0.6147, 0.2327, 0.633, 0.2899, 0.6111, 0.2895, 0.569, 0.2326, 0.5852, 0.2322, 0.5947, 0.2892, 0.5767, 0.2924, 0.5079, 0.2358, 0.5088, 0.2354, 0.5182, 0.2921, 0.5156, 0.2931, 0.4736, 0.2362, 0.4704, 0.2364, 0.4886, 0.293, 0.4909, 0.2892, 0.5767, 0.2322, 0.5947, 0.2318, 0.6028, 0.289, 0.5834, 0.2908, 0.5423, 0.2341, 0.5518, 0.2336, 0.5634, 0.2904, 0.5516, 0.2921, 0.5156, 0.2354, 0.5182, 0.235, 0.5288, 0.2917, 0.524, 0.293, 0.4909, 0.2364, 0.4886, 0.2363, 0.4939, 0.2929, 0.4956, 0.289, 0.5834, 0.2318, 0.6028, 0.2316, 0.6095, 0.2888, 0.5891, 0.2904, 0.5516, 0.2336, 0.5634, 0.2331, 0.5747, 0.2899, 0.5606, 0.21, 0.5447, 0.1844, 0.5451, 0.184, 0.5565, 0.2095, 0.5568, 0.235, 0.5288, 0.2104, 0.5329, 0.21, 0.5447, 0.2346, 0.5401, 0.2363, 0.4939, 0.2115, 0.4965, 0.2114, 0.5035, 0.2361, 0.5006, 0.2316, 0.6095, 0.2068, 0.616, 0.2067, 0.6214, 0.2315, 0.6147, 0.2331, 0.5747, 0.2085, 0.5806, 0.208, 0.5914, 0.2326, 0.5852, 0.2361, 0.5006, 0.2114, 0.5035, 0.2111, 0.512, 0.2358, 0.5088, 0.2315, 0.6147, 0.2067, 0.6214, 0.2071, 0.634, 0.2327, 0.633, 0.2326, 0.5852, 0.208, 0.5914, 0.2075, 0.6011, 0.2322, 0.5947, 0.2358, 0.5088, 0.2111, 0.512, 0.2108, 0.5219, 0.2354, 0.5182, 0.2362, 0.4704, 0.2109, 0.4728, 0.2115, 0.491, 0.2364, 0.4886, 0.2341, 0.5518, 0.2095, 0.5568, 0.209, 0.569, 0.2336, 0.5634, 0.2322, 0.5947, 0.2075, 0.6011, 0.2071, 0.6093, 0.2318, 0.6028, 0.2354, 0.5182, 0.2108, 0.5219, 0.2104, 0.5329, 0.235, 0.5288, 0.2364, 0.4886, 0.2115, 0.491, 0.2115, 0.4965, 0.2363, 0.4939, 0.2318, 0.6028, 0.2071, 0.6093, 0.2068, 0.616, 0.2316, 0.6095, 0.2336, 0.5634, 0.209, 0.569, 0.2085, 0.5806, 0.2331, 0.5747, 0.1844, 0.5451, 0.1831, 0.5455, 0.1827, 0.5564, 0.184, 0.5565, 0.2114, 0.5035, 0.1861, 0.5068, 0.1858, 0.5146, 0.2111, 0.512, 0.208, 0.5914, 0.183, 0.5893, 0.1828, 0.5984, 0.2075, 0.6011, 0.2067, 0.6214, 0.1826, 0.6172, 0.1801, 0.6315, 0.2068, 0.6319, 0.2111, 0.512, 0.1858, 0.5146, 0.1853, 0.5237, 0.2108, 0.5219, 0.2109, 0.4728, 0.1839, 0.4782, 0.1865, 0.4957, 0.2115, 0.491, 0.2075, 0.6011, 0.1828, 0.5984, 0.1826, 0.6062, 0.2071, 0.6093, 0.2095, 0.5568, 0.184, 0.5565, 0.1836, 0.568, 0.209, 0.569, 0.2108, 0.5219, 0.1853, 0.5237, 0.1849, 0.534, 0.2104, 0.5329, 0.2115, 0.491, 0.1865, 0.4957, 0.1864, 0.5005, 0.2115, 0.4965, 0.2071, 0.6093, 0.1826, 0.6062, 0.1826, 0.6124, 0.2068, 0.616, 0.209, 0.569, 0.1836, 0.568, 0.1832, 0.5791, 0.2085, 0.5806, 0.2104, 0.5329, 0.1849, 0.534, 0.1844, 0.5451, 0.21, 0.5447, 0.2115, 0.4965, 0.1864, 0.5005, 0.1861, 0.5068, 0.2114, 0.5035, 0.2068, 0.616, 0.1826, 0.6124, 0.1826, 0.6172, 0.2067, 0.6214, 0.2085, 0.5806, 0.1832, 0.5791, 0.183, 0.5893, 0.208, 0.5914, 0.1861, 0.5068, 0.1843, 0.5088, 0.1841, 0.5165, 0.1858, 0.5146, 0.1826, 0.6172, 0.1803, 0.6159, 0.1775, 0.6332, 0.1798, 0.6349, 0.183, 0.5893, 0.1816, 0.5874, 0.1813, 0.5962, 0.1828, 0.5984, 0.1858, 0.5146, 0.1841, 0.5165, 0.1838, 0.5253, 0.1853, 0.5237, 0.1839, 0.4782, 0.1817, 0.4797, 0.1843, 0.4968, 0.1865, 0.4957, 0.1828, 0.5984, 0.1813, 0.5962, 0.181, 0.6038, 0.1826, 0.6062, 0.184, 0.5565, 0.1827, 0.5564, 0.1823, 0.5672, 0.1836, 0.568, 0.1853, 0.5237, 0.1838, 0.5253, 0.1835, 0.5351, 0.1849, 0.534, 0.1865, 0.4957, 0.1843, 0.4968, 0.1844, 0.5023, 0.1864, 0.5005, 0.1826, 0.6062, 0.181, 0.6038, 0.1807, 0.6103, 0.1826, 0.6124, 0.1836, 0.568, 0.1823, 0.5672, 0.1819, 0.5777, 0.1832, 0.5791, 0.1849, 0.534, 0.1835, 0.5351, 0.1831, 0.5455, 0.1844, 0.5451, 0.1864, 0.5005, 0.1844, 0.5023, 0.1843, 0.5088, 0.1861, 0.5068, 0.1826, 0.6124, 0.1807, 0.6103, 0.1803, 0.6159, 0.1826, 0.6172, 0.1832, 0.5791, 0.1819, 0.5777, 0.1816, 0.5874, 0.183, 0.5893])
me_cylinder.materials.append(mat_brutalaxe_png)
me_cylinder.use_remesh_preserve_volume = False
me_cylinder.use_remesh_preserve_attributes = False
me_cylinder.use_mirror_vertex_groups = False
me_cylinder.update()
arm_armature = bpy.data.armatures.new('Armature')  # bones are not reproduced
arm_armature_001 = bpy.data.armatures.new('Armature.001')  # bones are not reproduced
arm_armature_002 = bpy.data.armatures.new('Armature.002')  # bones are not reproduced
arm_armature_003 = bpy.data.armatures.new('Armature.003')  # bones are not reproduced

# ---- objects
ob_armature = bpy.data.objects.new('Armature', arm_armature)
ob_armature_001 = bpy.data.objects.new('Armature.001', arm_armature_001)
ob_cylinder = bpy.data.objects.new('Cylinder', me_cylinder)
ob_sun = bpy.data.objects.new('Sun', light_sun)
ob_armature_002 = bpy.data.objects.new('Armature.002', arm_armature_002)
ob_armature_003 = bpy.data.objects.new('Armature.003', arm_armature_003)

# ---- transforms, parenting, visibility, modifiers, constraints
ob_armature.location = (8.556, 0.0, 0.8222)
ob_armature.rotation_euler = (-1.231e-07, 1.897, 2.325e-08)
ob_armature.scale = (28.0, 28.0, 28.0)
ob_armature.lineart.crease_threshold = 0.0
ob_armature_001.parent = ob_armature
ob_armature_001.matrix_parent_inverse = Matrix(((6.954e-09, 0.0, -0.03571, 0.0), (-4.799e-09, 0.03571, -9.343e-16, 0.0), (0.03571, 4.799e-09, 6.954e-09, 0.0), (0.0, 0.0, 0.0, 1.0)))
ob_armature_001.location = (28.0, 0.0, -4.0)
ob_armature_001.rotation_euler = (-2.256e-07, -2.077, 1.055e-08)
ob_armature_001.scale = (12.0, 12.0, 12.0)
ob_armature_001.lineart.crease_threshold = 0.0
ob_cylinder.parent = ob_armature_001
ob_cylinder.matrix_parent_inverse = Matrix(((-0.07831, -3.829e-09, 0.0285, 2.307), (3.829e-09, 0.08333, 2.172e-08, -2.035e-08), (-0.0285, 2.172e-08, -0.07831, 0.4848), (0.0, 0.0, 0.0, 1.0)))
ob_cylinder.location = (33.35, -1.068e-06, 6.275)
ob_cylinder.rotation_euler = (8.484e-07, 0.4363, 6.265e-08)
ob_cylinder.scale = (-6.48, -6.48, -6.48)
ob_cylinder.lineart.crease_threshold = 0.0
ob_sun.location = (0.0, 0.0, 0.0)
ob_sun.lineart.crease_threshold = 0.0
ob_armature_002.location = (33.97, -6.421e-08, -2.707)
ob_armature_002.rotation_euler = (-2.773e-07, 2.793, -4.89e-08)
ob_armature_002.scale = (4.0, 4.0, 4.0)
ob_armature_002.lineart.crease_threshold = 0.0
ob_armature_003.location = (48.0, 0.0, -8.0)
ob_armature_003.rotation_euler = (-2.687e-07, 3.142, 1.175e-14)
ob_armature_003.scale = (12.0, 12.0, 12.0)
ob_armature_003.lineart.crease_threshold = 0.0

# ---- collection membership
col_collection_1.objects.link(ob_armature)
col_collection_1.objects.link(ob_armature_001)
col_collection_1.objects.link(ob_cylinder)
col_collection_1.objects.link(ob_sun)
col_collection_1.objects.link(ob_armature_002)
col_collection_1.objects.link(ob_armature_003)

# ---- scene / render settings (as saved in the file)
scene.frame_start = 0; scene.frame_end = 14; scene.frame_set(14)
scene.render.engine = 'BLENDER_EEVEE_NEXT'
scene.render.resolution_percentage = 50
scene.render.fps = 30
scene.render.dither_intensity = 0.0
scene.cycles.use_denoising = False
scene.cycles.samples = 128
scene.cycles.sampling_pattern = 'TABULATED_SOBOL'
scene.cycles.use_adaptive_sampling = False
scene.cycles.use_light_tree = False
scene.cycles.blur_glossy = 0.0
scene.cycles.sample_clamp_indirect = 0.0
scene.view_settings.view_transform = 'Standard'
bpy.context.view_layer.update()

# ---- added for rendering (the .blend has no active camera): camera
cam_auto = bpy.data.cameras.new('AutoCamera')
cam_auto.lens = 50.0
cam_auto.sensor_width = 36.0
cam_auto.clip_end = 1000.0
ob_auto_camera = bpy.data.objects.new('AutoCamera', cam_auto)
scene.collection.objects.link(ob_auto_camera)
ob_auto_camera.location = (101.181, -66.8288, 32.7651)
ob_auto_camera.rotation_euler = (1.09748, -7.21219e-08, 0.694738)
scene.camera = ob_auto_camera
bpy.context.view_layer.update()
